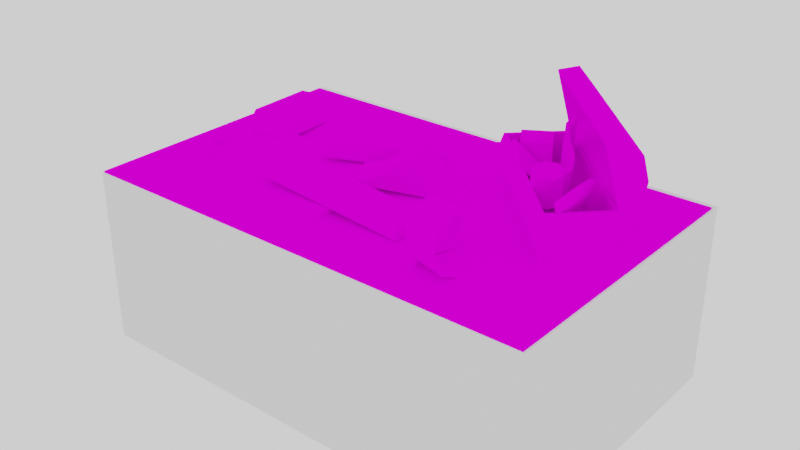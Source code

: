 # Source: crafting_workbench.blend  (saved by Blender 3.3.6; exported with 4.5.12 LTS)
import bpy
from mathutils import Matrix  # noqa: F401  (used for matrix-valued properties, if any)

bpy.ops.wm.read_factory_settings(use_empty=True)
scene = bpy.context.scene
scene.name = 'Scene'

# ---- collections
col_collection = bpy.data.collections.new('Collection'); scene.collection.children.link(col_collection)

# ---- images (referenced by path relative to the original .blend; pixels are not part of the script)
import os
ASSET_DIR = os.environ.get("B2B_ASSET_DIR", "")  # directory of the original .blend (textures are referenced by path, not embedded)
HERE = os.path.dirname(os.path.abspath(__file__))  # packed textures are extracted next to this script under _unpacked/

def load_image(name, relpath, width, height, colorspace="sRGB"):
    """Load a texture the original file referenced (path relative to the .blend, or extracted next to this script)."""
    p = next((c for c in (os.path.join(HERE, relpath), os.path.join(ASSET_DIR, relpath)) if relpath and os.path.exists(c)), "")
    if p:
        img = bpy.data.images.load(p, check_existing=True)
        img.name = name
    else:  # same state as the original file: an image datablock whose file is absent (Cycles renders it pink)
        img = bpy.data.images.new(name, width, height)
        img.source = "FILE"
        img.filepath = "//" + (relpath or name)
    img.colorspace_settings.name = colorspace
    return img
img_workbench_png = load_image('workbench.png', 'textures/workbench.png', 1024, 1024, 'sRGB')

# ---- materials (node trees are filled in below, after node groups)
mat_workbench = bpy.data.materials.new('workbench')

# ---- node groups
ng_auto_smooth = bpy.data.node_groups.new('Auto Smooth', 'GeometryNodeTree')
_s = ng_auto_smooth.interface.new_socket(name='Geometry', in_out='OUTPUT', socket_type='NodeSocketGeometry')
_s = ng_auto_smooth.interface.new_socket(name='Geometry', in_out='INPUT', socket_type='NodeSocketGeometry')
_s = ng_auto_smooth.interface.new_socket(name='Angle', in_out='INPUT', socket_type='NodeSocketFloat')
_s.subtype = 'ANGLE'
_s.min_value = 0.0
_s.max_value = 3.142
ng_auto_smooth.is_modifier = True
_N = ng_auto_smooth.nodes; _L = ng_auto_smooth.links
n0 = _N.new('NodeGroupOutput'); n0.name = 'Group Output'; n0.location = (480, -100)
n1 = _N.new('NodeGroupInput'); n1.name = 'Group Input'; n1.location = (-420, -300)
n2 = _N.new('NodeGroupInput'); n2.name = 'Group Input.001'; n2.location = (-60, -100)
n3 = _N.new('GeometryNodeSetShadeSmooth'); n3.name = 'Set Shade Smooth'; n3.location = (120, -100)
n3.domain = 'EDGE'
n4 = _N.new('GeometryNodeSetShadeSmooth'); n4.name = 'Set Shade Smooth.001'; n4.location = (300, -100)
n5 = _N.new('GeometryNodeInputMeshEdgeAngle'); n5.name = 'Edge Angle'; n5.location = (-420, -220)
n6 = _N.new('GeometryNodeInputEdgeSmooth'); n6.name = 'Is Edge Smooth'; n6.location = (-60, -160)
n7 = _N.new('GeometryNodeInputShadeSmooth'); n7.name = 'Is Face Smooth'; n7.location = (-240, -340)
n8 = _N.new('FunctionNodeBooleanMath'); n8.name = 'Boolean Math'; n8.location = (-60, -220)
n9 = _N.new('FunctionNodeCompare'); n9.name = 'Compare'; n9.location = (-240, -180)
n9.operation = 'LESS_EQUAL'
_L.new(n5.outputs[0], n9.inputs[0])
_L.new(n4.outputs[0], n0.inputs[0])
_L.new(n1.outputs[1], n9.inputs[1])
_L.new(n9.outputs[0], n8.inputs[0])
_L.new(n7.outputs[0], n8.inputs[1])
_L.new(n2.outputs[0], n3.inputs[0])
_L.new(n6.outputs[0], n3.inputs[1])
_L.new(n3.outputs[0], n4.inputs[0])
_L.new(n8.outputs[0], n3.inputs[2])
n0.is_active_output = True

# ---- material node trees
mat_workbench.use_nodes = True; mat_workbench.node_tree.nodes.clear()
_N = mat_workbench.node_tree.nodes; _L = mat_workbench.node_tree.links
n0 = _N.new('ShaderNodeOutputMaterial'); n0.name = 'Material Output'; n0.location = (300, 300)
n1 = _N.new('ShaderNodeBsdfPrincipled'); n1.name = 'Principled BSDF'; n1.location = (10, 300)
n1.distribution = 'GGX'
n1.subsurface_method = 'RANDOM_WALK_SKIN'
n1.inputs[3].default_value = 1.45
n1.inputs[13].default_value = 0.0
n1.inputs[27].default_value = (0.0, 0.0, 0.0, 1.0)
n1.inputs[28].default_value = 1.0
n2 = _N.new('ShaderNodeTexImage'); n2.name = 'Image Texture.004'; n2.location = (-364, 246)
n2.image = img_workbench_png
_L.new(n1.outputs[0], n0.inputs[0])
_L.new(n2.outputs[0], n1.inputs[0])
n0.is_active_output = True

# ---- world
world_world = bpy.data.worlds.new('World'); scene.world = world_world
world_world.use_nodes = True; world_world.node_tree.nodes.clear()
_N = world_world.node_tree.nodes; _L = world_world.node_tree.links
n0 = _N.new('ShaderNodeOutputWorld'); n0.name = 'World Output'; n0.location = (300, 300)
n1 = _N.new('ShaderNodeBackground'); n1.name = 'Background'; n1.location = (10, 300)
n1.inputs[0].default_value = (1.0, 1.0, 1.0, 1.0)
_L.new(n1.outputs[0], n0.inputs[0])
n0.is_active_output = True
world_world.color = (0.05088, 0.05088, 0.05088)
world_world.use_sun_shadow = False
world_world.sun_shadow_jitter_overblur = 0.0

# ---- meshes
me_plane = bpy.data.meshes.new('Plane')
me_plane.from_pydata([(0.4219, -0.4357, 1.021), (0.5898, -0.4843, 1.021), (0.4525, -0.37, 1.044), (0.6184, -0.419, 1.043), (0.4836, -0.3353, 1.103), (0.649, -0.3837, 1.101), (0.5113, -0.344, 1.175), (0.6768, -0.3909, 1.173), (0.5275, -0.3934, 1.233), (0.6934, -0.4389, 1.231), (0.5414, -0.4686, 1.254), (0.7074, -0.5139, 1.254), (0.5429, -0.5396, 1.231), (0.7085, -0.586, 1.232), (0.5452, -0.5837, 1.173), (0.7105, -0.631, 1.174), (0.5545, -0.586, 1.101), (0.7196, -0.634, 1.102), (0.5755, -0.548, 1.044), (0.7406, -0.5962, 1.044), (0.6006, -0.4814, 1.021), (0.7658, -0.5292, 1.021), (0.4229, -0.4294, 0.9921), (0.5904, -0.4777, 0.9921), (0.4562, -0.3538, 1.019), (0.6225, -0.4008, 1.02), (0.4903, -0.308, 1.092), (0.6559, -0.3554, 1.093), (0.5181, -0.3157, 1.182), (0.6834, -0.3637, 1.184), (0.5318, -0.3747, 1.256), (0.6969, -0.4232, 1.256), (0.5413, -0.4668, 1.284), (0.7063, -0.5155, 1.284), (0.5377, -0.5553, 1.256), (0.7027, -0.6038, 1.256), (0.5367, -0.6106, 1.184), (0.7018, -0.6586, 1.182), (0.5455, -0.6135, 1.093), (0.7107, -0.6608, 1.092), (0.5693, -0.5654, 1.02), (0.7348, -0.6121, 1.019), (0.5979, -0.4875, 0.9921), (0.7632, -0.5352, 0.9921), (0.6459, -0.3345, 1.022), (0.8111, -0.3821, 1.022), (0.6459, -0.3345, 0.9921), (0.8111, -0.3821, 0.9921), (0.3963, -0.5297, 1.022), (0.5653, -0.5784, 1.022), (0.3955, -0.5295, 0.9921), (0.5641, -0.5781, 0.9921), (-1.289, -0.8165, 0.9921), (-1.289, 0.7796, 0.9921), (1.289, -0.8165, 0.9921), (1.289, 0.7796, 0.9921), (-1.289, -0.8165, 0.8427), (-1.289, 0.7796, 0.8427), (1.289, 0.7796, 0.8427), (1.289, -0.8165, 0.8427), (-1.289, -0.8165, 0.3601), (-1.289, 0.7796, 0.3601), (1.289, -0.8165, 0.3601), (1.289, 0.7796, 0.3601), (-1.289, -0.8165, 0.2107), (-1.289, 0.7796, 0.2107), (1.289, 0.7796, 0.2107), (1.289, -0.8165, 0.2107), (-0.06277, 0.1086, 0.9921), (-1.159, 0.1086, 0.9921), (-0.06277, -0.6776, 0.9921), (-1.159, -0.6776, 0.9921), (-1.159, -0.6776, 1.024), (-1.159, 0.1086, 1.024), (-0.06277, -0.6776, 1.024), (-0.06277, 0.1086, 1.024), (1.052, -0.7168, 0.0), (1.052, -0.7168, 0.8427), (1.052, -0.5946, 0.0), (1.052, -0.5946, 0.8427), (1.174, -0.7168, 0.0), (1.174, -0.7168, 0.8427), (1.174, -0.5946, 0.0), (1.174, -0.5946, 0.8427), (0.06079, -0.7168, 0.0), (0.06079, -0.7168, 0.8427), (0.06079, -0.5946, 0.0), (0.06079, -0.5946, 0.8427), (5.96e-08, -0.5946, 0.0), (5.96e-08, -0.5946, 0.8427), (0.0, -0.7168, 0.0), (0.0, -0.7168, 0.8427), (1.052, -0.7168, 0.3601), (1.052, -0.5946, 0.3601), (1.174, -0.5946, 0.3601), (1.174, -0.7168, 0.3601), (0.06079, -0.5946, 0.3601), (0.06079, -0.7168, 0.3601), (0.0, -0.7168, 0.3601), (5.96e-08, -0.5946, 0.3601), (1.052, -0.5946, 0.2107), (1.174, -0.5946, 0.2107), (1.174, -0.7168, 0.2107), (1.052, -0.7168, 0.2107), (0.06079, -0.5946, 0.2107), (0.06079, -0.7168, 0.2107), (0.0, -0.7168, 0.2107), (5.96e-08, -0.5946, 0.2107), (-1.052, -0.7168, 0.0), (-1.052, -0.7168, 0.8427), (-1.052, -0.5946, 0.0), (-1.052, -0.5946, 0.8427), (-1.174, -0.7168, 0.0), (-1.174, -0.7168, 0.8427), (-1.174, -0.5946, 0.0), (-1.174, -0.5946, 0.8427), (-0.06079, -0.7168, 0.0), (-0.06079, -0.7168, 0.8427), (-0.06079, -0.5946, 0.0), (-0.06079, -0.5946, 0.8427), (-1.052, -0.7168, 0.3601), (-1.052, -0.5946, 0.3601), (-1.174, -0.5946, 0.3601), (-1.174, -0.7168, 0.3601), (-0.06079, -0.5946, 0.3601), (-0.06079, -0.7168, 0.3601), (-1.052, -0.5946, 0.2107), (-1.174, -0.5946, 0.2107), (-1.174, -0.7168, 0.2107), (-1.052, -0.7168, 0.2107), (-0.06079, -0.5946, 0.2107), (-0.06079, -0.7168, 0.2107), (1.052, 0.7168, 0.0), (1.052, 0.7168, 0.8427), (1.052, 0.5946, 0.0), (1.052, 0.5946, 0.8427), (1.174, 0.7168, 0.0), (1.174, 0.7168, 0.8427), (1.174, 0.5946, 0.0), (1.174, 0.5946, 0.8427), (0.06079, 0.7168, 0.0), (0.06079, 0.7168, 0.8427), (0.06079, 0.5946, 0.0), (0.06079, 0.5946, 0.8427), (0.0, 0.5946, 0.0), (0.0, 0.5946, 0.8427), (0.0, 0.7168, 0.0), (0.0, 0.7168, 0.8427), (1.052, 0.7168, 0.3601), (1.052, 0.5946, 0.3601), (1.174, 0.5946, 0.3601), (1.174, 0.7168, 0.3601), (0.06079, 0.5946, 0.3601), (0.06079, 0.7168, 0.3601), (0.0, 0.7168, 0.3601), (0.0, 0.5946, 0.3601), (1.052, 0.5946, 0.2107), (1.174, 0.5946, 0.2107), (1.174, 0.7168, 0.2107), (1.052, 0.7168, 0.2107), (0.06079, 0.5946, 0.2107), (0.06079, 0.7168, 0.2107), (0.0, 0.7168, 0.2107), (0.0, 0.5946, 0.2107), (-1.052, 0.7168, 0.0), (-1.052, 0.7168, 0.8427), (-1.052, 0.5946, 0.0), (-1.052, 0.5946, 0.8427), (-1.174, 0.7168, 0.0), (-1.174, 0.7168, 0.8427), (-1.174, 0.5946, 0.0), (-1.174, 0.5946, 0.8427), (-0.06079, 0.7168, 0.0), (-0.06079, 0.7168, 0.8427), (-0.06079, 0.5946, 0.0), (-0.06079, 0.5946, 0.8427), (-1.052, 0.7168, 0.3601), (-1.052, 0.5946, 0.3601), (-1.174, 0.5946, 0.3601), (-1.174, 0.7168, 0.3601), (-0.06079, 0.5946, 0.3601), (-0.06079, 0.7168, 0.3601), (-1.052, 0.5946, 0.2107), (-1.174, 0.5946, 0.2107), (-1.174, 0.7168, 0.2107), (-1.052, 0.7168, 0.2107), (-0.06079, 0.5946, 0.2107), (-0.06079, 0.7168, 0.2107), (-1.112, 0.4444, 0.9921), (-0.8885, 0.4821, 0.9892), (-1.032, -0.02629, 1.027), (-0.8085, 0.01145, 1.025), (-0.9023, 0.4809, 1.101), (-0.9009, 0.4707, 1.117), (-0.8908, 0.4724, 1.102), (-1.095, 0.4482, 1.103), (-1.103, 0.4364, 1.104), (-1.093, 0.4382, 1.119), (-0.8167, 0.03612, 1.134), (-0.8271, 0.03662, 1.15), (-0.8247, 0.02429, 1.135), (-1.018, -0.008372, 1.138), (-1.019, 0.004135, 1.152), (-1.029, 0.0001618, 1.137), (-0.5486, 0.09787, 1.06), (-0.5486, 0.08535, 1.049), (-0.553, 0.08027, 1.061), (-0.01835, 0.4513, 0.9982), (-0.0004933, 0.4485, 0.9965), (-0.008673, 0.4452, 0.986), (-0.4338, -0.0734, 1.065), (-0.4518, -0.07073, 1.065), (-0.4451, -0.06912, 1.054), (0.1007, 0.2975, 1.001), (0.0964, 0.28, 1.003), (0.09482, 0.2908, 0.9905), (-0.5082, 0.1106, 1.138), (-0.5118, 0.09319, 1.14), (-0.4962, 0.1018, 1.149), (-0.03258, 0.4276, 1.082), (-0.02713, 0.4144, 1.095), (-0.01498, 0.4244, 1.082), (-0.4088, -0.03772, 1.142), (-0.4127, -0.02282, 1.153), (-0.4263, -0.0344, 1.144), (0.07051, 0.2968, 1.086), (0.05637, 0.2898, 1.098), (0.06676, 0.2793, 1.086), (-0.9564, -0.2718, 1.024), (-0.9564, -0.2718, 1.066), (-0.928, -0.2873, 1.024), (-0.928, -0.2873, 1.066), (-0.9278, -0.3113, 1.024), (-0.9278, -0.3113, 1.066), (-0.9475, -0.3352, 1.024), (-0.9475, -0.3352, 1.066), (-0.977, -0.3446, 1.024), (-0.977, -0.3446, 1.066), (-1.005, -0.3333, 1.024), (-1.005, -0.3333, 1.066), (-1.021, -0.3112, 1.024), (-1.021, -0.3112, 1.066), (-1.031, -0.2823, 1.024), (-1.031, -0.2823, 1.066), (-1.025, -0.2584, 1.024), (-1.025, -0.2584, 1.066), (-0.9427, -0.2391, 1.024), (-0.9427, -0.2391, 1.066), (-0.8956, -0.2683, 1.024), (-0.8956, -0.2683, 1.066), (-0.8932, -0.326, 1.024), (-0.8932, -0.326, 1.066), (-0.9264, -0.3663, 1.024), (-0.9264, -0.3663, 1.066), (-0.9761, -0.3822, 1.024), (-0.9761, -0.3822, 1.066), (-1.024, -0.3654, 1.024), (-1.024, -0.3654, 1.066), (-1.055, -0.3277, 1.024), (-1.055, -0.3277, 1.066), (-1.068, -0.2779, 1.024), (-1.068, -0.2779, 1.066), (-1.058, -0.2401, 1.024), (-1.058, -0.2401, 1.066), (-0.843, -0.6266, 1.066), (-0.843, -0.6266, 1.024), (-0.8927, -0.6426, 1.024), (-0.8927, -0.6426, 1.066), (-0.8444, -0.6365, 1.066), (-0.8444, -0.6365, 1.024), (-0.8859, -0.6498, 1.024), (-0.8859, -0.6498, 1.066), (-0.995, -0.1964, 1.066), (-0.995, -0.1964, 1.024), (-0.9809, -0.2312, 1.024), (-0.9809, -0.2312, 1.066), (-1.012, -0.2437, 1.066), (-1.028, -0.2111, 1.066), (-1.012, -0.2437, 1.024), (-1.028, -0.2111, 1.024), (-0.9609, -0.4001, 1.024), (-0.9609, -0.4001, 1.066), (-0.9285, -0.3897, 1.024), (-0.9285, -0.3897, 1.066), (-0.8626, -0.6489, 1.024), (-0.8626, -0.6489, 1.066), (-1.115, 0.2929, 0.4904), (-0.5512, 0.6216, 0.4904), (-1.031, 0.15, 0.4904), (-0.4679, 0.4788, 0.4904), (-1.173, 0.31, 0.3601), (-0.5375, 0.6807, 0.3601), (-0.4097, 0.4617, 0.3601), (-1.045, 0.09098, 0.3601), (0.07093, -0.7525, 0.7092), (0.07093, -0.7525, 0.7763), (0.07093, 0.2475, 0.7092), (0.07093, 0.2475, 0.7763), (1.042, -0.7525, 0.7092), (1.042, -0.7525, 0.7763), (1.042, 0.2475, 0.7092), (1.042, 0.2475, 0.7763), (0.4033, -0.7659, 0.6935), (0.4033, -0.7659, 0.7919), (0.4033, -0.7391, 0.6935), (0.4033, -0.7391, 0.7919), (0.7098, -0.7659, 0.6935), (0.7098, -0.7659, 0.7919), (0.7098, -0.7391, 0.6935), (0.7098, -0.7391, 0.7919), (0.4033, -0.7793, 0.7427), (0.7098, -0.7793, 0.7427), (1.042, -0.7168, 0.7216), (1.042, -0.7168, 0.7638), (1.042, 0.3697, 0.7216), (1.042, 0.3697, 0.7638), (1.052, 0.3697, 0.7638), (1.052, 0.3697, 0.7216), (1.052, -0.7168, 0.7216), (1.052, -0.7168, 0.7638), (0.06136, -0.7168, 0.7216), (0.06136, -0.7168, 0.7638), (0.06136, 0.3697, 0.7216), (0.06136, 0.3697, 0.7638), (0.07093, 0.3697, 0.7638), (0.07093, 0.3697, 0.7216), (0.07093, -0.7168, 0.7216), (0.07093, -0.7168, 0.7638), (-0.7799, -0.7525, 0.5257), (-0.7321, -0.7033, 0.7948), (-0.7799, 0.2475, 0.5257), (-0.7321, 0.1983, 0.7948), (-0.07014, -0.7525, 0.5257), (-0.1179, -0.7033, 0.7948), (-0.07014, 0.2475, 0.5257), (-0.1179, 0.1983, 0.7948), (-0.537, -0.7659, 0.712), (-0.537, -0.7659, 0.8104), (-0.537, -0.7391, 0.712), (-0.537, -0.7391, 0.8104), (-0.313, -0.7659, 0.712), (-0.313, -0.7659, 0.8104), (-0.313, -0.7391, 0.712), (-0.313, -0.7391, 0.8104), (-0.537, -0.7793, 0.7612), (-0.313, -0.7793, 0.7612), (-0.7799, -0.7525, 0.7948), (-0.7799, 0.2475, 0.7948), (-0.07014, 0.2475, 0.7948), (-0.07014, -0.7525, 0.7948), (-0.7321, -0.7033, 0.5716), (-0.7321, 0.1983, 0.5716), (-0.1179, 0.1983, 0.5716), (-0.1179, -0.7033, 0.5716), (-0.7799, 0.2475, 0.8427), (-0.7799, -0.6773, 0.5257), (-0.7799, -0.6773, 0.8427), (-0.7799, 0.2102, 0.8427), (-0.7799, 0.2102, 0.5257), (-0.7799, -0.7239, 0.5257), (-0.7799, -0.7239, 0.8427), (-0.7452, 0.2475, 0.5257), (-0.7452, 0.2475, 0.8427), (-0.1021, 0.2475, 0.8427), (-0.1021, 0.2475, 0.5257), (-0.1407, 0.2475, 0.5257), (-0.1407, 0.2475, 0.8427), (-0.7452, 0.2102, 0.5257), (-0.1021, 0.2102, 0.5257), (-0.1407, 0.2102, 0.5257), (-0.7452, -0.6773, 0.5257), (-0.7452, -0.7239, 0.5257), (-0.7915, 0.2595, 0.5149), (-0.7915, 0.2595, 0.8427), (-0.7915, -0.6773, 0.5149), (-0.7915, -0.6773, 0.8427), (-0.7915, 0.2102, 0.8427), (-0.7915, 0.2102, 0.5149), (-0.7915, -0.7239, 0.5149), (-0.7915, -0.7239, 0.8427), (-0.7452, 0.2595, 0.5149), (-0.7452, 0.2595, 0.8427), (-0.1021, 0.2595, 0.8427), (-0.1021, 0.2595, 0.5149), (-0.1407, 0.2595, 0.5149), (-0.1407, 0.2595, 0.8427), (-0.7452, 0.2102, 0.5149), (-0.1021, 0.2102, 0.5149), (-0.1407, 0.2102, 0.5149), (-0.7452, -0.6773, 0.5149), (-0.7452, -0.7239, 0.5149), (-0.1024, 0.2475, 0.7948), (-0.141, 0.2475, 0.7948), (-0.7799, 0.2475, 0.7948), (-0.7799, 0.2102, 0.7948), (-0.7452, 0.2475, 0.7948), (-0.7799, -0.6773, 0.7948), (-0.7799, -0.7239, 0.7948), (0.04572, 0.3697, 0.3601), (0.04572, 0.3697, 0.8427), (1.067, 0.3697, 0.8427), (1.067, 0.3697, 0.3601), (0.04572, 0.4079, 0.3601), (0.04572, 0.4079, 0.8427), (1.067, 0.4079, 0.8427), (1.067, 0.4079, 0.3601), (0.9983, 0.4079, 0.7976), (0.9983, 0.4079, 0.4052), (0.9983, 0.3697, 0.4052), (0.9983, 0.3697, 0.7976), (0.1149, 0.4079, 0.4052), (0.1149, 0.4079, 0.7976), (0.1149, 0.3697, 0.7976), (0.1149, 0.3697, 0.4052), (-0.5214, -0.2304, 1.059), (-0.5164, -0.2304, 1.128), (0.3618, -0.2532, 0.9948), (0.3668, -0.2532, 1.063), (-0.5266, -0.436, 1.059), (-0.5217, -0.436, 1.128), (0.3565, -0.4588, 0.9952), (0.3615, -0.4588, 1.064), (-0.1477, -0.1849, 1.035), (-0.1459, -0.1842, 1.056), (-0.244, 0.01463, 1.036), (-0.2422, 0.01532, 1.058), (0.3563, 0.05883, 0.9845), (0.3581, 0.05952, 1.006), (0.26, 0.2583, 0.9861), (0.2618, 0.259, 1.008), (0.04325, 0.1518, 1.221), (0.008249, 0.1349, 1.225), (0.1046, -0.06462, 1.223), (0.1396, -0.04769, 1.22), (0.08382, 0.172, 1.148), (0.1982, 0.2282, 1.03), (0.1339, 0.1967, 1.082), (0.1801, -0.02753, 1.147), (0.2946, 0.02865, 1.029), (0.2303, -0.002802, 1.08), (0.05257, -0.08921, 1.16), (-0.07956, -0.1523, 1.066), (-0.00777, -0.1179, 1.104), (-0.04375, 0.1103, 1.161), (-0.1759, 0.04725, 1.068), (-0.1041, 0.08161, 1.106), (0.94, -0.0117, 1.143), (0.961, -0.003711, 1.171), (1.059, -0.01791, 1.356), (1.053, -0.1106, 1.349), (1.016, -0.2154, 1.304), (0.8652, 0.05569, 1.048), (0.9231, 0.122, 1.129), (0.9713, 0.1402, 1.207), (0.9189, -0.03306, 1.127), (0.9722, -0.1286, 1.217), (0.9906, -0.1025, 1.229), (0.9966, -0.06743, 1.231), (1.039, -0.04124, 1.289), (1.028, -0.1058, 1.282), (0.9945, -0.1721, 1.26), (0.8923, 0.01108, 1.087), (0.9398, 0.05269, 1.132), (0.9772, 0.0702, 1.184), (0.9793, -0.01795, 1.196), (0.9904, -0.03773, 1.215), (1.044, 0.0621, 1.33), (1.013, 0.1173, 1.278), (1.004, 0.04514, 1.231), (1.023, 0.01074, 1.264), (0.9559, -0.01688, 1.128), (0.9774, -0.008533, 1.156), (1.077, -0.02212, 1.343), (1.07, -0.1159, 1.335), (1.033, -0.2211, 1.29), (0.881, 0.05178, 1.033), (0.9391, 0.1189, 1.114), (0.9881, 0.1375, 1.192), (0.9345, -0.03841, 1.111), (0.9882, -0.1347, 1.202), (1.007, -0.1081, 1.214), (1.013, -0.07225, 1.216), (1.054, -0.04468, 1.278), (1.045, -0.1114, 1.267), (1.011, -0.1781, 1.246), (0.9081, 0.00656, 1.072), (0.9564, 0.04833, 1.116), (0.9914, 0.06777, 1.172), (0.9959, -0.02254, 1.181), (1.007, -0.04229, 1.2), (1.061, 0.05878, 1.317), (1.03, 0.1144, 1.264), (1.019, 0.04237, 1.219), (1.038, 0.007763, 1.252), (0.3089, 0.437, 0.9921), (0.3346, 0.4339, 1.227), (0.5452, 0.6733, 0.9921), (0.5484, 0.6476, 1.227), (0.9598, -0.2139, 0.9921), (0.9567, -0.1882, 1.227), (1.196, 0.02243, 0.9921), (1.17, 0.02558, 1.227), (0.2938, 0.4219, 1.169), (0.5603, 0.6884, 1.169), (1.211, 0.03752, 1.169), (0.9447, -0.229, 1.169), (0.5603, 0.6884, 1.113), (1.211, 0.03752, 1.113), (0.9447, -0.229, 1.113), (0.2938, 0.4219, 1.113), (0.2631, 0.4248, 1.113), (0.2631, 0.4248, 1.169), (0.9476, -0.2597, 1.169), (1.241, 0.03348, 1.169), (0.5563, 0.718, 1.169), (0.5563, 0.718, 1.113), (1.241, 0.03348, 1.113), (0.9476, -0.2597, 1.113), (0.3089, 0.437, 1.227), (0.5452, 0.6733, 1.227), (1.196, 0.02243, 1.227), (0.9598, -0.2139, 1.227), (0.3531, 0.4524, 1.014), (0.5299, 0.6291, 1.014), (1.152, 0.007082, 1.014), (0.9752, -0.1697, 1.014), (0.5078, 0.6015, 1.527), (0.5581, 0.6519, 1.25), (1.124, -0.01504, 1.527), (1.175, 0.03532, 1.25), (0.5616, 0.6897, 1.565), (0.6161, 0.7442, 1.266), (1.213, 0.03883, 1.565), (1.267, 0.09326, 1.266), (0.5452, 0.6733, 1.227), (0.4863, 0.6144, 1.55), (1.196, 0.02243, 1.227), (1.137, -0.03649, 1.55), (0.6142, 0.708, 1.312), (0.5778, 0.6715, 1.508), (1.231, 0.0914, 1.312), (1.194, 0.05498, 1.508), (0.6477, 0.5941, 1.227), (1.117, 0.1249, 1.227), (0.6419, 0.5883, 1.212), (1.111, 0.1191, 1.212), (0.6302, 0.5767, 1.212), (1.099, 0.1074, 1.212), (0.6244, 0.5709, 1.227), (1.094, 0.1016, 1.227), (0.6302, 0.5767, 1.241), (1.099, 0.1074, 1.241), (0.6419, 0.5883, 1.241), (1.111, 0.1191, 1.241), (0.6272, 0.7553, 1.364), (1.278, 0.1044, 1.364), (1.256, 0.08228, 1.486), (0.6051, 0.7332, 1.486), (0.4684, 0.3419, 1.094), (0.4684, 0.3419, 1.252), (0.3844, 0.4762, 1.094), (0.3844, 0.4762, 1.252), (0.6026, 0.4259, 1.094), (0.6026, 0.4259, 1.252), (0.5186, 0.5601, 1.094), (0.5186, 0.5601, 1.252), (0.8083, 0.157, 1.055), (0.8106, 0.2487, 1.085), (0.7817, 0.3122, 1.113), (0.7367, 0.3595, 1.141), (0.6912, 0.4025, 1.167), (0.6604, 0.4533, 1.192), (0.6597, 0.5238, 1.215), (0.8579, 0.09324, 1.247), (0.8602, 0.1849, 1.277), (0.8312, 0.2484, 1.305), (0.7863, 0.2957, 1.333), (0.7407, 0.3388, 1.359), (0.7099, 0.3895, 1.383), (0.7092, 0.46, 1.407), (0.7841, 0.1593, 1.062), (0.7887, 0.2424, 1.088), (0.7603, 0.3045, 1.116), (0.7158, 0.3513, 1.143), (0.6699, 0.3947, 1.17), (0.6363, 0.4544, 1.198), (0.6355, 0.5258, 1.222), (0.8337, 0.09551, 1.254), (0.8383, 0.1786, 1.28), (0.8098, 0.2407, 1.308), (0.7653, 0.2875, 1.335), (0.7195, 0.3309, 1.361), (0.6859, 0.3907, 1.39), (0.6851, 0.462, 1.414), (0.63, 0.07648, 1.271), (0.6429, 0.08853, 1.29), (0.4414, 0.3022, 1.256), (0.4544, 0.3142, 1.275), (0.8004, 0.2053, 1.069), (0.8133, 0.2174, 1.087), (0.6119, 0.431, 1.054), (0.6248, 0.443, 1.072), (0.7914, 0.1581, 1.153), (0.8124, 0.1371, 1.307), (0.8465, 0.1357, 1.142), (0.8675, 0.1147, 1.297), (0.8689, 0.08066, 1.132), (0.8899, 0.05966, 1.286), (0.8455, 0.02518, 1.127), (0.8665, 0.004181, 1.282), (0.79, 0.001782, 1.132), (0.811, -0.01921, 1.286), (0.7349, 0.02418, 1.142), (0.7559, 0.003184, 1.297), (0.7125, 0.07925, 1.153), (0.7335, 0.05825, 1.307), (0.7359, 0.1347, 1.157), (0.7569, 0.1137, 1.312), (0.07093, -0.7525, 0.556), (0.07093, -0.7525, 0.6232), (0.07093, 0.2475, 0.556), (0.07093, 0.2475, 0.6232), (1.042, -0.7525, 0.556), (1.042, -0.7525, 0.6232), (1.042, 0.2475, 0.556), (1.042, 0.2475, 0.6232), (0.4033, -0.7659, 0.5404), (0.4033, -0.7659, 0.6388), (0.4033, -0.7391, 0.5404), (0.4033, -0.7391, 0.6388), (0.7098, -0.7659, 0.5404), (0.7098, -0.7659, 0.6388), (0.7098, -0.7391, 0.5404), (0.7098, -0.7391, 0.6388), (0.4033, -0.7793, 0.5896), (0.7098, -0.7793, 0.5896), (1.042, -0.7168, 0.5685), (1.042, -0.7168, 0.6107), (1.042, 0.3697, 0.5685), (1.042, 0.3697, 0.6107), (1.052, 0.3697, 0.6107), (1.052, 0.3697, 0.5685), (1.052, -0.7168, 0.5685), (1.052, -0.7168, 0.6107), (0.06136, -0.7168, 0.5685), (0.06136, -0.7168, 0.6107), (0.06136, 0.3697, 0.5685), (0.06136, 0.3697, 0.6107), (0.07093, 0.3697, 0.6107), (0.07093, 0.3697, 0.5685), (0.07093, -0.7168, 0.5685), (0.07093, -0.7168, 0.6107), (0.07093, -0.7525, 0.4029), (0.07093, -0.7525, 0.4701), (0.07093, 0.2475, 0.4029), (0.07093, 0.2475, 0.4701), (1.042, -0.7525, 0.4029), (1.042, -0.7525, 0.4701), (1.042, 0.2475, 0.4029), (1.042, 0.2475, 0.4701), (0.4033, -0.7659, 0.3873), (0.4033, -0.7659, 0.4857), (0.4033, -0.7391, 0.3873), (0.4033, -0.7391, 0.4857), (0.7098, -0.7659, 0.3873), (0.7098, -0.7659, 0.4857), (0.7098, -0.7391, 0.3873), (0.7098, -0.7391, 0.4857), (0.4033, -0.7793, 0.4365), (0.7098, -0.7793, 0.4365), (1.042, -0.7168, 0.4154), (1.042, -0.7168, 0.4576), (1.042, 0.3697, 0.4154), (1.042, 0.3697, 0.4576), (1.052, 0.3697, 0.4576), (1.052, 0.3697, 0.4154), (1.052, -0.7168, 0.4154), (1.052, -0.7168, 0.4576), (0.06136, -0.7168, 0.4154), (0.06136, -0.7168, 0.4576), (0.06136, 0.3697, 0.4154), (0.06136, 0.3697, 0.4576), (0.07093, 0.3697, 0.4576), (0.07093, 0.3697, 0.4154), (0.07093, -0.7168, 0.4154), (0.07093, -0.7168, 0.4576)], [], [(0, 1, 3, 2), (2, 3, 5, 4), (4, 5, 7, 6), (6, 7, 9, 8), (8, 9, 11, 10), (10, 11, 13, 12), (12, 13, 15, 14), (14, 15, 17, 16), (16, 17, 19, 18), (18, 19, 21, 20), (22, 24, 25, 23), (24, 26, 27, 25), (26, 28, 29, 27), (28, 30, 31, 29), (30, 32, 33, 31), (32, 34, 35, 33), (34, 36, 37, 35), (36, 38, 39, 37), (38, 40, 41, 39), (40, 42, 43, 41), (0, 22, 50, 48), (0, 2, 24, 22), (3, 1, 23, 25), (2, 4, 26, 24), (5, 3, 25, 27), (4, 6, 28, 26), (7, 5, 27, 29), (6, 8, 30, 28), (9, 7, 29, 31), (8, 10, 32, 30), (11, 9, 31, 33), (10, 12, 34, 32), (13, 11, 33, 35), (12, 14, 36, 34), (15, 13, 35, 37), (14, 16, 38, 36), (17, 15, 37, 39), (16, 18, 40, 38), (19, 17, 39, 41), (18, 20, 42, 40), (21, 19, 41, 43), (42, 20, 44, 46), (44, 45, 47, 46), (20, 21, 45, 44), (43, 42, 46, 47), (21, 43, 47, 45), (49, 48, 50, 51), (23, 1, 49, 51), (1, 0, 48, 49), (22, 23, 51, 50), (57, 53, 55, 58), (64, 60, 61, 65), (65, 61, 63, 66), (66, 63, 62, 67), (67, 62, 60, 64), (63, 61, 60, 62), (66, 67, 64, 65), (54, 70, 52), (59, 54, 52, 56), (70, 71, 52), (53, 69, 68), (55, 53, 68), (56, 52, 53, 57), (55, 68, 70, 54), (58, 59, 56, 57), (69, 53, 52, 71), (58, 55, 54, 59), (71, 72, 73, 69), (69, 73, 75, 68), (68, 75, 74, 70), (70, 74, 72, 71), (75, 73, 72, 74), (92, 77, 79, 93), (93, 79, 83, 94), (94, 83, 81, 95), (95, 81, 77, 92), (78, 82, 80, 76), (99, 89, 87, 96), (96, 87, 85, 97), (88, 86, 84, 90), (97, 85, 91, 98), (76, 103, 100, 78), (78, 100, 101, 82), (82, 101, 102, 80), (80, 102, 103, 76), (88, 107, 104, 86), (86, 104, 105, 84), (84, 105, 106, 90), (120, 121, 111, 109), (121, 122, 115, 111), (122, 123, 113, 115), (123, 120, 109, 113), (110, 108, 112, 114), (99, 124, 119, 89), (124, 125, 117, 119), (88, 90, 116, 118), (125, 98, 91, 117), (108, 110, 126, 129), (110, 114, 127, 126), (114, 112, 128, 127), (112, 108, 129, 128), (88, 118, 130, 107), (118, 116, 131, 130), (116, 90, 106, 131), (148, 149, 135, 133), (149, 150, 139, 135), (150, 151, 137, 139), (151, 148, 133, 137), (134, 132, 136, 138), (155, 152, 143, 145), (152, 153, 141, 143), (144, 146, 140, 142), (153, 154, 147, 141), (132, 134, 156, 159), (134, 138, 157, 156), (138, 136, 158, 157), (136, 132, 159, 158), (144, 142, 160, 163), (142, 140, 161, 160), (140, 146, 162, 161), (176, 165, 167, 177), (177, 167, 171, 178), (178, 171, 169, 179), (179, 169, 165, 176), (166, 170, 168, 164), (155, 145, 175, 180), (180, 175, 173, 181), (144, 174, 172, 146), (181, 173, 147, 154), (164, 185, 182, 166), (166, 182, 183, 170), (170, 183, 184, 168), (168, 184, 185, 164), (144, 163, 186, 174), (174, 186, 187, 172), (172, 187, 162, 146), (190, 203, 196, 188), (189, 194, 198, 191), (191, 200, 201, 190), (193, 197, 202, 199), (190, 188, 189, 191), (192, 193, 194), (195, 196, 197), (198, 199, 200), (201, 202, 203), (192, 195, 197, 193), (198, 194, 193, 199), (201, 200, 199, 202), (196, 203, 202, 197), (188, 196, 195), (203, 190, 201), (191, 198, 200), (194, 189, 192), (188, 195, 192, 189), (208, 221, 225, 213), (211, 224, 217, 206), (214, 227, 222, 210), (226, 220, 218, 223), (204, 216, 219, 207), (204, 205, 206), (207, 208, 209), (210, 211, 212), (213, 214, 215), (216, 217, 218), (219, 220, 221), (222, 223, 224), (225, 226, 227), (209, 205, 204, 207), (215, 209, 208, 213), (212, 215, 214, 210), (205, 212, 211, 206), (218, 220, 219, 216), (220, 226, 225, 221), (226, 223, 222, 227), (223, 218, 217, 224), (210, 222, 224, 211), (216, 204, 206, 217), (221, 208, 207, 219), (227, 214, 213, 225), (209, 215, 212, 205), (246, 247, 249, 248), (248, 249, 251, 250), (250, 251, 253, 252), (281, 280, 266, 267), (254, 255, 257, 256), (256, 257, 259, 258), (258, 259, 261, 260), (245, 243, 242, 244), (260, 261, 263, 262), (229, 231, 249, 247), (231, 233, 251, 249), (233, 235, 253, 251), (235, 237, 255, 253), (237, 239, 257, 255), (239, 241, 259, 257), (241, 243, 261, 259), (243, 245, 263, 261), (243, 241, 240, 242), (241, 239, 238, 240), (239, 237, 236, 238), (237, 235, 234, 236), (235, 233, 232, 234), (233, 231, 230, 232), (231, 229, 228, 230), (277, 276, 275, 272), (228, 229, 247, 246), (267, 266, 270, 271), (282, 283, 264, 265), (284, 285, 271, 270), (265, 264, 268, 269), (272, 275, 274, 273), (276, 278, 274, 275), (279, 277, 272, 273), (262, 263, 277, 279), (245, 244, 278, 276), (263, 245, 276, 277), (255, 281, 283, 253), (252, 253, 283, 282), (255, 254, 280, 281), (269, 268, 285, 284), (281, 267, 271, 285, 268, 264, 283), (290, 286, 287, 291), (291, 287, 289, 292), (292, 289, 288, 293), (293, 288, 286, 290), (289, 287, 286, 288), (294, 295, 297, 296), (296, 297, 301, 300), (300, 301, 299, 298), (298, 299, 295, 294), (296, 300, 298, 294), (301, 297, 295, 299), (302, 310, 303, 305, 304), (304, 305, 309, 308), (311, 307, 303, 310), (304, 308, 306, 302), (309, 305, 303, 307), (306, 311, 310, 302), (314, 312, 313, 315), (317, 316, 319, 318), (315, 313, 319, 316), (314, 315, 316, 317), (313, 312, 318, 319), (312, 314, 317, 318), (322, 320, 321, 323), (325, 324, 327, 326), (323, 321, 327, 324), (322, 323, 324, 325), (321, 320, 326, 327), (320, 322, 325, 326), (308, 309, 307, 311, 306), (328, 346, 347, 330), (330, 347, 348, 334), (334, 348, 349, 332), (332, 349, 346, 328), (330, 334, 332, 328), (333, 335, 352, 353), (336, 344, 337, 339, 338), (338, 339, 343, 342), (345, 341, 337, 344), (338, 342, 340, 336), (343, 339, 337, 341), (340, 345, 344, 336), (329, 331, 347, 346), (331, 335, 348, 347), (335, 333, 349, 348), (333, 329, 346, 349), (352, 351, 350, 353), (331, 329, 350, 351), (329, 333, 353, 350), (335, 331, 351, 352), (342, 343, 341, 345, 340), (394, 393, 354, 357), (397, 396, 356, 360), (393, 395, 362, 354), (392, 391, 363, 366), (384, 385, 382, 383), (363, 391, 382), (365, 392, 385, 384), (380, 386, 377, 372), (383, 387, 388, 384), (374, 389, 390, 378), (372, 373, 381, 380), (358, 394, 376, 377), (396, 355, 374, 375), (394, 357, 376), (397, 360, 379), (362, 395, 381), (395, 361, 380, 381), (391, 364, 383, 382), (392, 366, 385), (367, 358, 377, 386), (361, 367, 386, 380), (368, 369, 388, 387), (364, 368, 387, 383), (369, 365, 384, 388), (370, 371, 390, 389), (355, 370, 389, 374), (371, 359, 378, 390), (377, 376, 373, 372), (359, 397, 379, 378), (356, 396, 375), (378, 379, 375, 374), (411, 403, 404, 406), (412, 411, 406, 409), (399, 412, 409, 400), (410, 413, 408, 407), (402, 410, 407, 405), (401, 405, 404, 400), (409, 406, 407, 408), (406, 404, 405, 407), (400, 409, 408, 401), (413, 410, 411, 412), (399, 403, 402, 398), (412, 399, 398, 413), (403, 411, 410, 402), (413, 398, 401, 408), (414, 415, 417, 416), (416, 417, 421, 420), (420, 421, 419, 418), (418, 419, 415, 414), (416, 420, 418, 414), (421, 417, 415, 419), (422, 423, 425, 424), (428, 429, 427, 426), (431, 443, 440, 432), (422, 426, 427, 438, 439, 437, 433, 432, 440, 442, 441, 423), (422, 424, 428, 426), (428, 424, 425, 444, 445, 443, 431, 430, 434, 436, 435, 429), (431, 432, 433, 430), (434, 430, 433, 437), (434, 437, 439, 436), (436, 439, 438, 435), (441, 444, 425, 423), (444, 441, 442, 445), (445, 442, 440, 443), (429, 435, 438, 427), (453, 452, 462, 463), (463, 447, 464, 468), (466, 469, 458, 448), (458, 457, 456, 459), (459, 456, 455, 460), (461, 454, 446, 462), (451, 461, 462, 452), (449, 459, 460, 450), (448, 458, 459, 449), (453, 463, 468, 467), (469, 468, 464, 465), (466, 467, 468, 469), (469, 465, 457, 458), (462, 446, 447, 463), (477, 487, 486, 476), (487, 492, 488, 471), (490, 472, 482, 493), (482, 483, 480, 481), (483, 484, 479, 480), (485, 486, 470, 478), (475, 476, 486, 485), (473, 474, 484, 483), (472, 473, 483, 482), (477, 491, 492, 487), (493, 489, 488, 492), (490, 493, 492, 491), (493, 482, 481, 489), (486, 487, 471, 470), (465, 464, 488, 489), (464, 447, 471, 488), (456, 457, 481, 480), (466, 448, 472, 490), (467, 466, 490, 491), (455, 456, 480, 479), (452, 453, 477, 476), (453, 467, 491, 477), (450, 460, 484, 474), (446, 454, 478, 470), (447, 446, 470, 471), (454, 461, 485, 478), (448, 449, 473, 472), (449, 450, 474, 473), (460, 455, 479, 484), (457, 465, 489, 481), (451, 452, 476, 475), (461, 451, 475, 485), (502, 518, 519, 503), (503, 519, 520, 504), (504, 520, 521, 505), (505, 521, 518, 502), (496, 500, 498, 494), (495, 499, 525, 522), (509, 508, 517, 510), (503, 504, 513, 514), (506, 509, 510, 515), (508, 507, 516, 517), (494, 509, 506, 496), (496, 506, 507, 500), (500, 507, 508, 498), (498, 508, 509, 494), (517, 512, 511, 510), (516, 513, 512, 517), (515, 514, 513, 516), (510, 511, 514, 515), (505, 502, 511, 512), (507, 506, 515, 516), (502, 503, 514, 511), (504, 505, 512, 513), (495, 497, 519, 518), (497, 501, 520, 519), (501, 499, 521, 520), (499, 495, 518, 521), (524, 523, 522, 525), (501, 497, 523, 524), (499, 501, 524, 525), (497, 495, 522, 523), (536, 533, 555, 556, 532, 537), (535, 530, 557, 554, 531, 534), (528, 526, 539, 541), (534, 531, 533, 536), (554, 555, 533, 531), (556, 557, 530, 532), (537, 532, 530, 535), (527, 526, 535, 534), (529, 527, 534, 536), (528, 529, 536, 537), (526, 528, 537, 535), (538, 540, 541, 539), (527, 529, 540, 538), (529, 528, 541, 540), (526, 527, 538, 539), (542, 543, 545, 544), (544, 545, 547, 546), (546, 547, 549, 548), (548, 549, 551, 550), (545, 543, 553, 551, 549, 547), (550, 551, 553, 552), (552, 553, 543, 542), (542, 544, 546, 548, 550, 552), (554, 557, 556, 555), (558, 559, 561, 560), (560, 561, 565, 564), (564, 565, 563, 562), (562, 563, 559, 558), (560, 564, 562, 558), (565, 561, 559, 563), (570, 571, 578, 577), (568, 569, 576, 575), (566, 567, 574, 573), (571, 572, 579, 578), (569, 570, 577, 576), (567, 568, 575, 574), (584, 591, 592, 585), (582, 589, 590, 583), (580, 587, 588, 581), (585, 592, 593, 586), (583, 590, 591, 584), (581, 588, 589, 582), (576, 590, 589, 575), (567, 581, 582, 568), (577, 591, 590, 576), (568, 582, 583, 569), (573, 587, 580, 566), (578, 592, 591, 577), (569, 583, 584, 570), (572, 586, 593, 579), (579, 593, 592, 578), (570, 584, 585, 571), (571, 585, 586, 572), (574, 588, 587, 573), (575, 589, 588, 574), (566, 580, 581, 567), (594, 595, 597, 596), (596, 597, 601, 600), (600, 601, 599, 598), (598, 599, 595, 594), (596, 600, 598, 594), (601, 597, 595, 599), (602, 603, 605, 604), (604, 605, 607, 606), (606, 607, 609, 608), (608, 609, 611, 610), (610, 611, 613, 612), (612, 613, 615, 614), (605, 603, 617, 615, 613, 611, 609, 607), (614, 615, 617, 616), (616, 617, 603, 602), (602, 604, 606, 608, 610, 612, 614, 616), (618, 619, 621, 620), (620, 621, 625, 624), (624, 625, 623, 622), (622, 623, 619, 618), (620, 624, 622, 618), (625, 621, 619, 623), (626, 634, 627, 629, 628), (628, 629, 633, 632), (635, 631, 627, 634), (628, 632, 630, 626), (633, 629, 627, 631), (630, 635, 634, 626), (638, 636, 637, 639), (641, 640, 643, 642), (639, 637, 643, 640), (638, 639, 640, 641), (637, 636, 642, 643), (636, 638, 641, 642), (646, 644, 645, 647), (649, 648, 651, 650), (647, 645, 651, 648), (646, 647, 648, 649), (645, 644, 650, 651), (644, 646, 649, 650), (632, 633, 631, 635, 630), (652, 653, 655, 654), (654, 655, 659, 658), (658, 659, 657, 656), (656, 657, 653, 652), (654, 658, 656, 652), (659, 655, 653, 657), (660, 668, 661, 663, 662), (662, 663, 667, 666), (669, 665, 661, 668), (662, 666, 664, 660), (667, 663, 661, 665), (664, 669, 668, 660), (672, 670, 671, 673), (675, 674, 677, 676), (673, 671, 677, 674), (672, 673, 674, 675), (671, 670, 676, 677), (670, 672, 675, 676), (680, 678, 679, 681), (683, 682, 685, 684), (681, 679, 685, 682), (680, 681, 682, 683), (679, 678, 684, 685), (678, 680, 683, 684), (666, 667, 665, 669, 664)])
me_plane.polygons.foreach_set('use_smooth', [1, 1, 1, 1, 1, 1, 1, 1, 1, 1, 1, 1, 1, 1, 1, 1, 1, 1, 1, 1, 1, 1, 1, 1, 1, 1, 1, 1, 1, 1, 1, 1, 1, 1, 1, 1, 1, 1, 1, 1, 1, 1, 1, 1, 1, 1, 1, 1, 1, 1, 0, 0, 0, 0, 0, 0, 0, 0, 0, 0, 0, 0, 0, 0, 0, 0, 0, 0, 0, 0, 0, 0, 0, 0, 0, 0, 0, 0, 0, 0, 0, 0, 0, 0, 0, 0, 0, 0, 0, 0, 0, 0, 0, 0, 0, 0, 0, 0, 0, 0, 0, 0, 0, 0, 0, 0, 0, 0, 0, 0, 0, 0, 0, 0, 0, 0, 0, 0, 0, 0, 0, 0, 0, 0, 0, 0, 0, 0, 0, 0, 0, 0, 0, 0, 0, 0, 0, 0, 0, 0, 0, 0, 0, 0, 0, 0, 0, 0, 0, 0, 0, 0, 0, 0, 0, 0, 0, 0, 0, 0, 0, 0, 0, 0, 0, 0, 0, 0, 0, 0, 0, 0, 0, 0, 0, 0, 0, 0, 0, 0, 1, 1, 1, 1, 1, 1, 1, 1, 1, 1, 1, 1, 1, 1, 1, 1, 1, 1, 1, 1, 1, 1, 1, 1, 1, 1, 1, 1, 1, 1, 1, 1, 1, 1, 1, 1, 1, 1, 1, 1, 1, 0, 0, 0, 0, 0, 1, 1, 1, 1, 1, 1, 1, 1, 1, 1, 1, 1, 1, 1, 1, 1, 1, 1, 1, 1, 1, 1, 1, 1, 1, 1, 1, 1, 1, 1, 1, 1, 1, 1, 1, 1, 1, 1, 1, 1, 1, 1, 1, 1, 1, 1, 1, 1, 1, 1, 1, 1, 1, 1, 1, 1, 1, 1, 1, 1, 1, 1, 1, 1, 1, 1, 1, 1, 1, 1, 1, 1, 1, 1, 1, 1, 1, 1, 1, 1, 1, 1, 1, 1, 1, 1, 1, 1, 1, 1, 1, 0, 0, 0, 0, 0, 0, 1, 1, 1, 1, 1, 1, 1, 1, 1, 1, 1, 1, 1, 1, 1, 1, 1, 1, 1, 1, 1, 1, 1, 1, 1, 1, 1, 1, 1, 1, 1, 1, 1, 1, 1, 1, 1, 1, 1, 1, 1, 1, 1, 1, 1, 1, 1, 1, 1, 1, 1, 1, 1, 1, 1, 1, 1, 1, 1, 1, 0, 0, 0, 0, 0, 0, 0, 0, 0, 0, 0, 0, 0, 0, 0, 0, 0, 0, 0, 0, 0, 0, 0, 0, 0, 0, 0, 0, 0, 0, 0, 0, 0, 0, 0, 0, 0, 0, 0, 0, 0, 0, 0, 0, 0, 0, 0, 0, 0, 0, 0, 0, 0, 0, 0, 0, 0, 0, 0, 0, 1, 1, 1, 1, 1, 1, 1, 1, 1, 1, 1, 1, 1, 1, 1, 1, 1, 1, 1, 1, 1, 1, 1, 1, 1, 1, 0, 0, 0, 0, 0, 0, 1, 1, 1, 1, 1, 1, 1, 1, 1, 1, 1, 1, 1, 1, 1, 1, 1, 1, 1, 1, 1, 1, 1, 1, 1, 1, 1, 1, 1, 1, 1, 1, 1, 1, 1, 1, 1, 1, 1, 1, 1, 1, 1, 1, 1, 1, 1, 1, 1, 1, 1, 1, 1, 1, 1, 1, 1, 1, 1, 1])
_k = set([(0, 2), (0, 48), (1, 3), (1, 49), (2, 4), (3, 5), (4, 6), (5, 7), (6, 8), (7, 9), (8, 10), (9, 11), (10, 12), (11, 13), (12, 14), (13, 15), (14, 16), (15, 17), (16, 18), (17, 19), (18, 20), (19, 21), (20, 44), (21, 45), (22, 24), (22, 50), (23, 25), (23, 51), (24, 26), (25, 27), (26, 28), (27, 29), (28, 30), (29, 31), (30, 32), (31, 33), (32, 34), (33, 35), (34, 36), (35, 37), (36, 38), (37, 39), (38, 40), (39, 41), (40, 42), (41, 43), (42, 46), (43, 47), (44, 45), (44, 46), (45, 47), (46, 47), (48, 49), (48, 50), (49, 51), (50, 51), (52, 53), (52, 54), (52, 56), (52, 70), (52, 71), (53, 55), (53, 57), (53, 68), (53, 69), (54, 55), (54, 59), (54, 70), (55, 58), (55, 68), (56, 57), (56, 59), (57, 58), (58, 59), (60, 61), (60, 62), (60, 64), (61, 63), (61, 65), (62, 63), (62, 67), (63, 66), (64, 65), (64, 67), (65, 66), (66, 67), (68, 69), (68, 70), (68, 75), (69, 71), (69, 73), (70, 71), (70, 74), (71, 72), (72, 73), (72, 74), (73, 75), (74, 75), (76, 78), (76, 80), (76, 103), (77, 79), (77, 81), (77, 92), (78, 82), (78, 100), (79, 83), (79, 93), (80, 82), (80, 102), (81, 83), (81, 95), (82, 101), (83, 94), (84, 86), (84, 90), (84, 105), (85, 87), (85, 91), (85, 97), (86, 88), (86, 104), (87, 89), (87, 96), (88, 118), (89, 119), (90, 116), (91, 117), (92, 93), (92, 95), (93, 94), (94, 95), (96, 97), (96, 99), (97, 98), (98, 125), (99, 124), (100, 101), (100, 103), (101, 102), (102, 103), (104, 105), (104, 107), (105, 106), (106, 131), (107, 130), (108, 110), (108, 112), (108, 129), (109, 111), (109, 113), (109, 120), (110, 114), (110, 126), (111, 115), (111, 121), (112, 114), (112, 128), (113, 115), (113, 123), (114, 127), (115, 122), (116, 118), (116, 131), (117, 119), (117, 125), (118, 130), (119, 124), (120, 121), (120, 123), (121, 122), (122, 123), (124, 125), (126, 127), (126, 129), (127, 128), (128, 129), (130, 131), (132, 134), (132, 136), (132, 159), (133, 135), (133, 137), (133, 148), (134, 138), (134, 156), (135, 139), (135, 149), (136, 138), (136, 158), (137, 139), (137, 151), (138, 157), (139, 150), (140, 142), (140, 146), (140, 161), (141, 143), (141, 147), (141, 153), (142, 144), (142, 160), (143, 145), (143, 152), (144, 174), (145, 175), (146, 172), (147, 173), (148, 149), (148, 151), (149, 150), (150, 151), (152, 153), (152, 155), (153, 154), (154, 181), (155, 180), (156, 157), (156, 159), (157, 158), (158, 159), (160, 161), (160, 163), (161, 162), (162, 187), (163, 186), (165, 167), (165, 169), (165, 176), (167, 171), (167, 177), (169, 171), (169, 179), (171, 178), (172, 174), (172, 187), (173, 175), (173, 181), (174, 186), (175, 180), (176, 177), (176, 179), (177, 178), (178, 179), (180, 181), (186, 187), (188, 189), (188, 190), (188, 195), (188, 196), (189, 191), (189, 192), (189, 194), (190, 191), (190, 201), (190, 203), (191, 198), (191, 200), (192, 193), (192, 194), (192, 195), (193, 194), (193, 197), (193, 199), (194, 198), (195, 196), (195, 197), (196, 197), (196, 203), (197, 202), (198, 199), (198, 200), (199, 200), (199, 202), (200, 201), (201, 202), (201, 203), (202, 203), (204, 205), (204, 206), (204, 207), (204, 216), (205, 206), (205, 209), (205, 212), (206, 211), (206, 217), (207, 208), (207, 209), (207, 219), (208, 209), (208, 213), (208, 221), (209, 215), (210, 211), (210, 212), (210, 214), (210, 222), (211, 212), (211, 224), (212, 215), (213, 214), (213, 215), (213, 225), (214, 215), (214, 227), (216, 217), (216, 218), (216, 219), (217, 218), (217, 224), (218, 220), (218, 223), (219, 220), (219, 221), (220, 221), (220, 226), (221, 225), (222, 223), (222, 224), (222, 227), (223, 224), (223, 226), (225, 226), (225, 227), (226, 227), (228, 229), (228, 230), (228, 246), (229, 231), (229, 247), (230, 232), (231, 233), (231, 249), (232, 234), (233, 235), (233, 251), (234, 236), (235, 237), (235, 253), (236, 238), (237, 239), (237, 255), (238, 240), (239, 241), (239, 257), (240, 242), (241, 243), (241, 259), (242, 244), (243, 245), (243, 261), (244, 278), (245, 263), (245, 276), (246, 247), (246, 248), (247, 249), (248, 250), (249, 251), (250, 252), (251, 253), (252, 253), (252, 282), (253, 255), (253, 283), (254, 255), (254, 256), (254, 280), (255, 257), (255, 281), (256, 258), (257, 259), (258, 260), (259, 261), (260, 262), (261, 263), (262, 279), (263, 277), (264, 268), (264, 283), (265, 269), (265, 282), (266, 270), (266, 280), (267, 271), (267, 281), (268, 285), (269, 284), (270, 284), (271, 285), (272, 273), (272, 275), (272, 277), (273, 274), (273, 279), (274, 275), (274, 278), (275, 276), (276, 277), (281, 283), (286, 287), (286, 288), (286, 290), (287, 289), (287, 291), (288, 289), (288, 293), (289, 292), (290, 291), (290, 293), (291, 292), (292, 293), (294, 295), (294, 296), (294, 298), (295, 297), (295, 299), (296, 297), (296, 300), (297, 301), (298, 299), (298, 300), (299, 301), (300, 301), (302, 304), (302, 306), (302, 310), (303, 305), (303, 307), (303, 310), (304, 305), (304, 308), (305, 309), (306, 308), (306, 311), (307, 309), (307, 311), (308, 309), (312, 313), (312, 314), (312, 318), (313, 315), (313, 319), (314, 315), (314, 317), (315, 316), (316, 317), (316, 319), (317, 318), (318, 319), (320, 321), (320, 322), (320, 326), (321, 323), (321, 327), (322, 323), (322, 325), (323, 324), (324, 325), (324, 327), (325, 326), (326, 327), (328, 330), (328, 332), (328, 346), (329, 331), (329, 333), (329, 346), (329, 350), (330, 334), (330, 347), (331, 335), (331, 347), (331, 351), (332, 334), (332, 349), (333, 335), (333, 349), (333, 353), (334, 348), (335, 348), (335, 352), (336, 338), (336, 340), (336, 344), (337, 339), (337, 341), (337, 344), (338, 339), (338, 342), (339, 343), (340, 342), (340, 345), (341, 343), (341, 345), (342, 343), (346, 347), (346, 349), (347, 348), (348, 349), (350, 351), (350, 353), (351, 352), (352, 353), (354, 357), (354, 362), (354, 393), (355, 370), (355, 374), (355, 396), (356, 360), (356, 375), (356, 396), (357, 376), (357, 394), (358, 367), (358, 377), (358, 394), (359, 371), (359, 378), (359, 397), (360, 379), (360, 397), (361, 367), (361, 380), (361, 395), (362, 381), (362, 395), (363, 366), (363, 382), (363, 391), (364, 368), (364, 383), (364, 391), (365, 369), (365, 384), (365, 392), (366, 385), (366, 392), (367, 386), (368, 369), (368, 387), (369, 388), (370, 371), (370, 389), (371, 390), (372, 373), (372, 377), (372, 380), (373, 376), (373, 381), (374, 375), (374, 378), (374, 389), (375, 379), (375, 396), (376, 377), (376, 394), (377, 386), (378, 379), (378, 390), (379, 397), (380, 381), (380, 386), (381, 395), (382, 383), (382, 385), (382, 391), (383, 384), (383, 387), (384, 385), (384, 388), (385, 392), (387, 388), (389, 390), (391, 392), (393, 394), (393, 395), (396, 397), (398, 399), (398, 401), (398, 402), (398, 413), (399, 400), (399, 403), (399, 412), (400, 401), (400, 404), (400, 409), (401, 405), (401, 408), (402, 403), (402, 405), (402, 410), (403, 404), (403, 411), (404, 405), (404, 406), (405, 407), (406, 407), (406, 409), (406, 411), (407, 408), (407, 410), (408, 409), (408, 413), (409, 412), (410, 411), (410, 413), (411, 412), (412, 413), (414, 415), (414, 416), (414, 418), (415, 417), (415, 419), (416, 417), (416, 420), (417, 421), (418, 419), (418, 420), (419, 421), (420, 421), (422, 423), (422, 424), (422, 426), (423, 425), (423, 441), (424, 425), (424, 428), (425, 444), (426, 427), (426, 428), (427, 429), (427, 438), (428, 429), (429, 435), (430, 431), (430, 433), (430, 434), (431, 432), (431, 443), (432, 433), (432, 440), (433, 437), (434, 436), (435, 436), (437, 439), (438, 439), (440, 442), (441, 442), (443, 445), (444, 445), (446, 447), (446, 454), (447, 464), (448, 449), (448, 466), (449, 450), (450, 460), (450, 474), (451, 452), (451, 461), (451, 475), (452, 453), (453, 467), (454, 461), (454, 478), (455, 456), (455, 460), (455, 479), (456, 457), (457, 465), (464, 465), (466, 467), (470, 471), (470, 478), (471, 488), (472, 473), (472, 490), (473, 474), (474, 484), (475, 476), (475, 485), (476, 477), (477, 491), (478, 485), (479, 480), (479, 484), (480, 481), (481, 489), (488, 489), (490, 491), (495, 497), (495, 499), (495, 518), (497, 501), (497, 519), (499, 501), (499, 521), (501, 520), (502, 503), (502, 505), (503, 504), (504, 505), (506, 507), (506, 509), (507, 508), (508, 509), (510, 515), (510, 517), (511, 512), (511, 514), (512, 513), (513, 514), (515, 516), (516, 517), (518, 519), (518, 521), (519, 520), (520, 521), (526, 527), (526, 528), (526, 535), (527, 529), (527, 534), (528, 529), (528, 537), (529, 536), (530, 535), (530, 557), (531, 534), (531, 554), (532, 537), (532, 556), (533, 536), (533, 555), (534, 535), (534, 536), (535, 537), (536, 537), (554, 557), (555, 556), (566, 567), (566, 573), (566, 580), (567, 568), (567, 581), (568, 569), (568, 582), (569, 570), (569, 583), (570, 571), (570, 584), (571, 572), (571, 585), (572, 579), (572, 586), (573, 574), (573, 587), (574, 575), (574, 588), (575, 576), (575, 589), (576, 577), (576, 590), (577, 578), (577, 591), (578, 579), (578, 592), (579, 593), (580, 581), (580, 587), (581, 582), (582, 583), (583, 584), (584, 585), (585, 586), (586, 593), (587, 588), (588, 589), (589, 590), (590, 591), (591, 592), (592, 593), (602, 604), (602, 616), (603, 605), (603, 617), (604, 606), (605, 607), (606, 608), (607, 609), (608, 610), (609, 611), (610, 612), (611, 613), (612, 614), (613, 615), (614, 616), (615, 617), (618, 619), (618, 620), (618, 622), (619, 621), (619, 623), (620, 621), (620, 624), (621, 625), (622, 623), (622, 624), (623, 625), (624, 625), (626, 628), (626, 630), (626, 634), (627, 629), (627, 631), (627, 634), (628, 629), (628, 632), (629, 633), (630, 632), (630, 635), (631, 633), (631, 635), (632, 633), (636, 637), (636, 638), (636, 642), (637, 639), (637, 643), (638, 639), (638, 641), (639, 640), (640, 641), (640, 643), (641, 642), (642, 643), (644, 645), (644, 646), (644, 650), (645, 647), (645, 651), (646, 647), (646, 649), (647, 648), (648, 649), (648, 651), (649, 650), (650, 651), (652, 653), (652, 654), (652, 656), (653, 655), (653, 657), (654, 655), (654, 658), (655, 659), (656, 657), (656, 658), (657, 659), (658, 659), (660, 662), (660, 664), (660, 668), (661, 663), (661, 665), (661, 668), (662, 663), (662, 666), (663, 667), (664, 666), (664, 669), (665, 667), (665, 669), (666, 667), (670, 671), (670, 672), (670, 676), (671, 673), (671, 677), (672, 673), (672, 675), (673, 674), (674, 675), (674, 677), (675, 676), (676, 677), (678, 679), (678, 680), (678, 684), (679, 681), (679, 685), (680, 681), (680, 683), (681, 682), (682, 683), (682, 685), (683, 684), (684, 685)])
me_plane.attributes.new('sharp_edge', 'BOOLEAN', 'EDGE').data.foreach_set('value', [ (min(e.vertices), max(e.vertices)) in _k for e in me_plane.edges])
_uv = me_plane.uv_layers.new(name='no-overlap')
_uv.uv.foreach_set('vector', [0.8847, 0.1177, 0.9039, 0.1177, 0.9039, 0.1267, 0.8847, 0.1267, 0.8847, 0.1267, 0.9039, 0.1267, 0.9039, 0.136, 0.8847, 0.136, 0.8847, 0.136, 0.9039, 0.136, 0.9039, 0.1456, 0.8847, 0.1456, 0.8847, 0.1456, 0.9039, 0.1456, 0.9039, 0.1552, 0.8847, 0.1552, 0.8847, 0.1552, 0.9039, 0.1552, 0.9039, 0.1651, 0.8847, 0.1651, 0.8847, 0.1651, 0.9039, 0.1651, 0.9039, 0.1744, 0.8847, 0.1744, 0.8847, 0.1744, 0.9039, 0.1744, 0.9039, 0.1836, 0.8847, 0.1836, 0.8847, 0.1836, 0.9039, 0.1836, 0.9039, 0.1927, 0.8847, 0.1927, 0.8847, 0.1927, 0.9039, 0.1927, 0.9039, 0.2018, 0.8847, 0.2018, 0.8847, 0.2018, 0.9039, 0.2018, 0.9039, 0.2108, 0.8847, 0.2108, 0.936, 0.1342, 0.936, 0.1438, 0.9171, 0.1438, 0.9171, 0.1342, 0.936, 0.1438, 0.936, 0.1539, 0.9171, 0.1539, 0.9171, 0.1438, 0.936, 0.1539, 0.936, 0.1643, 0.9171, 0.1643, 0.9171, 0.1539, 0.936, 0.1643, 0.936, 0.1748, 0.9171, 0.1748, 0.9171, 0.1643, 0.936, 0.1748, 0.936, 0.1854, 0.9171, 0.1854, 0.9171, 0.1748, 0.936, 0.1854, 0.936, 0.1956, 0.9171, 0.1956, 0.9171, 0.1854, 0.936, 0.1956, 0.936, 0.2056, 0.9171, 0.2056, 0.9171, 0.1956, 0.936, 0.2056, 0.936, 0.2156, 0.9171, 0.2156, 0.9171, 0.2056, 0.936, 0.2156, 0.936, 0.2256, 0.9171, 0.2256, 0.9171, 0.2156, 0.936, 0.2256, 0.936, 0.2351, 0.9171, 0.2351, 0.9171, 0.2256, 0.8847, 0.1177, 0.8814, 0.1177, 0.8814, 0.1065, 0.8847, 0.1065, 0.8847, 0.1177, 0.8847, 0.1267, 0.8814, 0.1267, 0.8814, 0.1177, 0.9039, 0.1267, 0.9039, 0.1177, 0.9073, 0.1177, 0.9073, 0.1267, 0.8847, 0.1267, 0.8847, 0.136, 0.8814, 0.136, 0.8814, 0.1267, 0.9039, 0.136, 0.9039, 0.1267, 0.9073, 0.1267, 0.9073, 0.136, 0.8847, 0.136, 0.8847, 0.1456, 0.8814, 0.1456, 0.8814, 0.136, 0.9039, 0.1456, 0.9039, 0.136, 0.9073, 0.136, 0.9073, 0.1456, 0.8847, 0.1456, 0.8847, 0.1552, 0.8814, 0.1552, 0.8814, 0.1456, 0.9039, 0.1552, 0.9039, 0.1456, 0.9073, 0.1456, 0.9073, 0.1552, 0.8847, 0.1552, 0.8847, 0.1651, 0.8814, 0.1651, 0.8814, 0.1552, 0.9039, 0.1651, 0.9039, 0.1552, 0.9073, 0.1552, 0.9073, 0.1651, 0.8847, 0.1651, 0.8847, 0.1744, 0.8814, 0.1744, 0.8814, 0.1651, 0.9039, 0.1744, 0.9039, 0.1651, 0.9073, 0.1651, 0.9073, 0.1744, 0.8847, 0.1744, 0.8847, 0.1836, 0.8814, 0.1836, 0.8814, 0.1744, 0.9039, 0.1836, 0.9039, 0.1744, 0.9073, 0.1744, 0.9073, 0.1836, 0.8847, 0.1836, 0.8847, 0.1927, 0.8814, 0.1927, 0.8814, 0.1836, 0.9039, 0.1927, 0.9039, 0.1836, 0.9073, 0.1836, 0.9073, 0.1927, 0.8847, 0.1927, 0.8847, 0.2018, 0.8814, 0.2018, 0.8814, 0.1927, 0.9039, 0.2018, 0.9039, 0.1927, 0.9073, 0.1927, 0.9073, 0.2018, 0.8847, 0.2018, 0.8847, 0.2108, 0.8814, 0.2108, 0.8814, 0.2018, 0.9039, 0.2108, 0.9039, 0.2018, 0.9073, 0.2018, 0.9073, 0.2108, 0.8814, 0.2108, 0.8847, 0.2108, 0.8847, 0.2283, 0.8814, 0.2283, 0.8847, 0.2283, 0.9039, 0.2283, 0.9039, 0.2316, 0.8847, 0.2316, 0.8847, 0.2108, 0.9039, 0.2108, 0.9039, 0.2283, 0.8847, 0.2283, 0.9171, 0.2351, 0.936, 0.2351, 0.936, 0.2527, 0.9171, 0.2527, 0.9039, 0.2108, 0.9073, 0.2108, 0.9073, 0.2283, 0.9039, 0.2283, 0.9039, 0.1065, 0.8847, 0.1065, 0.8847, 0.1031, 0.9039, 0.1031, 0.9073, 0.1177, 0.9039, 0.1177, 0.9039, 0.1065, 0.9073, 0.1065, 0.9039, 0.1177, 0.8847, 0.1177, 0.8847, 0.1065, 0.9039, 0.1065, 0.936, 0.1342, 0.9171, 0.1342, 0.9171, 0.1228, 0.936, 0.1228, 0.6811, 0.5403, 0.6811, 0.5619, 0.309, 0.5619, 0.309, 0.5403, 0.004914, 0.8517, 0.004914, 0.8301, 0.2352, 0.8301, 0.2352, 0.8517, 0.377, 0.6484, 0.377, 0.6699, 0.004914, 0.6699, 0.004914, 0.6484, 0.8014, 0.8448, 0.8014, 0.8664, 0.5711, 0.8664, 0.5711, 0.8449, 0.759, 0.6533, 0.759, 0.6749, 0.3869, 0.6749, 0.3869, 0.6533, 0.1718, 0.004913, 0.1718, 0.2745, 0.004908, 0.2745, 0.004908, 0.004913, 0.3485, 0.004915, 0.1816, 0.004915, 0.1816, 0.2745, 0.3485, 0.2745, 0.6279, 0.004912, 0.4865, 0.01944, 0.3583, 0.004912, 0.004911, 0.7043, 0.004911, 0.6828, 0.377, 0.6828, 0.377, 0.7043, 0.4865, 0.01944, 0.3719, 0.01944, 0.3583, 0.004912, 0.3583, 0.1718, 0.3719, 0.1016, 0.4865, 0.1016, 0.6279, 0.1718, 0.3583, 0.1718, 0.4865, 0.1016, 0.8796, 0.6626, 0.858, 0.6626, 0.858, 0.4322, 0.8796, 0.4322, 0.6279, 0.1718, 0.4865, 0.1016, 0.4865, 0.01944, 0.6279, 0.004912, 0.6377, 0.2745, 0.8046, 0.2745, 0.8046, 0.004917, 0.6377, 0.004917, 0.3719, 0.1016, 0.3583, 0.1718, 0.3583, 0.004912, 0.3719, 0.01944, 0.1317, 0.3065, 0.1317, 0.2849, 0.362, 0.2849, 0.362, 0.3065, 0.1317, 0.4516, 0.1363, 0.4516, 0.1363, 0.565, 0.1317, 0.565, 0.1363, 0.5696, 0.1363, 0.565, 0.2945, 0.565, 0.2945, 0.5696, 0.2991, 0.565, 0.2945, 0.565, 0.2945, 0.4516, 0.2991, 0.4516, 0.2945, 0.447, 0.2945, 0.4516, 0.1363, 0.4516, 0.1363, 0.447, 0.2945, 0.565, 0.1363, 0.565, 0.1363, 0.4516, 0.2945, 0.4516, 0.2955, 0.8916, 0.2955, 0.8252, 0.3124, 0.8252, 0.3124, 0.8916, 0.2451, 0.8916, 0.2451, 0.8252, 0.2619, 0.8252, 0.2619, 0.8916, 0.2619, 0.8916, 0.2619, 0.8252, 0.2787, 0.8252, 0.2787, 0.8916, 0.2787, 0.8916, 0.2787, 0.8252, 0.2955, 0.8252, 0.2955, 0.8916, 0.02173, 0.9545, 0.02173, 0.9377, 0.03855, 0.9377, 0.03855, 0.9545, 0.6125, 0.2849, 0.6789, 0.2849, 0.6789, 0.2933, 0.6125, 0.2933, 0.6125, 0.2933, 0.6789, 0.2933, 0.6789, 0.3101, 0.6125, 0.3101, 0.9833, 0.948, 0.9833, 0.9564, 0.9665, 0.9564, 0.9665, 0.948, 0.6125, 0.3101, 0.6789, 0.3101, 0.6789, 0.3184, 0.6125, 0.3184, 0.05538, 0.9377, 0.05538, 0.9087, 0.0722, 0.9087, 0.0722, 0.9377, 0.004911, 0.9377, 0.004911, 0.9087, 0.02173, 0.9087, 0.02173, 0.9377, 0.02173, 0.9377, 0.02173, 0.9087, 0.03855, 0.9087, 0.03855, 0.9377, 0.03855, 0.9377, 0.03855, 0.9087, 0.05538, 0.9087, 0.05538, 0.9377, 0.9917, 0.9564, 0.9917, 0.9854, 0.9833, 0.9854, 0.9833, 0.9564, 0.9833, 0.9564, 0.9833, 0.9854, 0.9665, 0.9854, 0.9665, 0.9564, 0.9665, 0.9564, 0.9665, 0.9854, 0.9581, 0.9854, 0.9581, 0.9564, 0.8617, 0.926, 0.8785, 0.926, 0.8785, 0.8596, 0.8617, 0.8596, 0.8113, 0.926, 0.8281, 0.926, 0.8281, 0.8596, 0.8113, 0.8596, 0.8281, 0.926, 0.8449, 0.926, 0.8449, 0.8596, 0.8281, 0.8596, 0.8449, 0.926, 0.8617, 0.926, 0.8617, 0.8596, 0.8449, 0.8596, 0.3768, 0.7676, 0.3768, 0.7508, 0.36, 0.7508, 0.36, 0.7676, 0.6125, 0.2849, 0.6125, 0.2933, 0.6789, 0.2933, 0.6789, 0.2849, 0.6125, 0.2933, 0.6125, 0.3101, 0.6789, 0.3101, 0.6789, 0.2933, 0.9833, 0.948, 0.9665, 0.948, 0.9665, 0.9564, 0.9833, 0.9564, 0.6125, 0.3101, 0.6125, 0.3184, 0.6789, 0.3184, 0.6789, 0.3101, 0.36, 0.734, 0.36, 0.7171, 0.331, 0.7171, 0.331, 0.734, 0.36, 0.7844, 0.36, 0.7676, 0.331, 0.7676, 0.331, 0.7844, 0.36, 0.7676, 0.36, 0.7508, 0.331, 0.7508, 0.331, 0.7676, 0.36, 0.7508, 0.36, 0.734, 0.331, 0.734, 0.331, 0.7508, 0.9917, 0.9564, 0.9833, 0.9564, 0.9833, 0.9854, 0.9917, 0.9854, 0.9833, 0.9564, 0.9665, 0.9564, 0.9665, 0.9854, 0.9833, 0.9854, 0.9665, 0.9564, 0.9581, 0.9564, 0.9581, 0.9854, 0.9665, 0.9854, 0.195, 0.9309, 0.2118, 0.9309, 0.2118, 0.8645, 0.195, 0.8645, 0.1445, 0.9309, 0.1614, 0.9309, 0.1614, 0.8645, 0.1445, 0.8645, 0.1614, 0.9309, 0.1782, 0.9309, 0.1782, 0.8645, 0.1614, 0.8645, 0.1782, 0.9309, 0.195, 0.9309, 0.195, 0.8645, 0.1782, 0.8645, 0.6675, 0.4975, 0.6675, 0.4806, 0.6507, 0.4806, 0.6507, 0.4975, 0.7515, 0.5747, 0.7431, 0.5747, 0.7431, 0.6411, 0.7515, 0.6411, 0.7431, 0.5747, 0.7263, 0.5747, 0.7263, 0.6411, 0.7431, 0.6411, 0.9453, 0.983, 0.9453, 0.9662, 0.9369, 0.9662, 0.9369, 0.983, 0.7263, 0.5747, 0.7179, 0.5747, 0.7179, 0.6411, 0.7263, 0.6411, 0.6507, 0.4638, 0.6507, 0.447, 0.6217, 0.447, 0.6217, 0.4638, 0.6507, 0.5143, 0.6507, 0.4975, 0.6217, 0.4975, 0.6217, 0.5143, 0.6507, 0.4975, 0.6507, 0.4806, 0.6217, 0.4806, 0.6217, 0.4975, 0.6507, 0.4806, 0.6507, 0.4638, 0.6217, 0.4638, 0.6217, 0.4806, 0.9369, 0.9914, 0.9369, 0.983, 0.9079, 0.983, 0.9079, 0.9914, 0.9369, 0.983, 0.9369, 0.9662, 0.9079, 0.9662, 0.9079, 0.983, 0.9369, 0.9662, 0.9369, 0.9578, 0.9079, 0.9578, 0.9079, 0.9662, 0.9193, 0.7394, 0.9193, 0.6729, 0.9362, 0.6729, 0.9362, 0.7394, 0.8689, 0.7394, 0.8689, 0.6729, 0.8857, 0.6729, 0.8857, 0.7394, 0.8857, 0.7394, 0.8857, 0.6729, 0.9025, 0.6729, 0.9025, 0.7394, 0.9025, 0.7394, 0.9025, 0.6729, 0.9193, 0.6729, 0.9193, 0.7394, 0.2385, 0.9496, 0.2385, 0.9328, 0.2553, 0.9328, 0.2553, 0.9496, 0.7515, 0.5747, 0.7515, 0.6411, 0.7431, 0.6411, 0.7431, 0.5747, 0.7431, 0.5747, 0.7431, 0.6411, 0.7263, 0.6411, 0.7263, 0.5747, 0.9453, 0.983, 0.9369, 0.983, 0.9369, 0.9662, 0.9453, 0.9662, 0.7263, 0.5747, 0.7263, 0.6411, 0.7179, 0.6411, 0.7179, 0.5747, 0.2721, 0.9328, 0.2721, 0.9038, 0.2889, 0.9038, 0.2889, 0.9328, 0.2216, 0.9328, 0.2216, 0.9038, 0.2385, 0.9038, 0.2385, 0.9328, 0.2385, 0.9328, 0.2385, 0.9038, 0.2553, 0.9038, 0.2553, 0.9328, 0.2553, 0.9328, 0.2553, 0.9038, 0.2721, 0.9038, 0.2721, 0.9328, 0.9369, 0.9914, 0.9079, 0.9914, 0.9079, 0.983, 0.9369, 0.983, 0.9369, 0.983, 0.9079, 0.983, 0.9079, 0.9662, 0.9369, 0.9662, 0.9369, 0.9662, 0.9079, 0.9662, 0.9079, 0.9578, 0.9369, 0.9578, 0.8745, 0.0186, 0.8883, 0.02186, 0.8891, 0.07681, 0.8745, 0.08029, 0.9321, 0.07962, 0.9182, 0.07636, 0.9174, 0.02141, 0.9321, 0.01793, 0.9167, 0.005006, 0.915, 0.01897, 0.8905, 0.01938, 0.8884, 0.00548, 0.9159, 0.07647, 0.8916, 0.07688, 0.8907, 0.02175, 0.915, 0.02135, 0.9282, 0.9445, 0.9282, 0.8841, 0.9567, 0.8841, 0.9567, 0.9445, 0.9178, 0.07811, 0.9159, 0.07647, 0.9182, 0.07636, 0.8896, 0.07866, 0.8891, 0.07681, 0.8916, 0.07688, 0.9174, 0.02141, 0.915, 0.02135, 0.9169, 0.01956, 0.8888, 0.02011, 0.8907, 0.02175, 0.8883, 0.02186, 0.916, 0.07884, 0.8915, 0.07925, 0.8916, 0.07688, 0.9159, 0.07647, 0.9174, 0.02141, 0.9182, 0.07636, 0.9159, 0.07647, 0.915, 0.02135, 0.8905, 0.01938, 0.915, 0.01897, 0.915, 0.02135, 0.8907, 0.02175, 0.8891, 0.07681, 0.8883, 0.02186, 0.8907, 0.02175, 0.8916, 0.07688, 0.8745, 0.08029, 0.8891, 0.07681, 0.8896, 0.07866, 0.8883, 0.02186, 0.8745, 0.0186, 0.8888, 0.02011, 0.9321, 0.01793, 0.9174, 0.02141, 0.9169, 0.01956, 0.9182, 0.07636, 0.9321, 0.07962, 0.9178, 0.07811, 0.8899, 0.09322, 0.8915, 0.07925, 0.916, 0.07884, 0.9181, 0.09274, 0.8568, 0.164, 0.8558, 0.1757, 0.836, 0.1756, 0.8352, 0.1644, 0.8349, 0.2689, 0.8359, 0.2572, 0.8557, 0.2573, 0.8565, 0.2685, 0.8223, 0.1734, 0.8333, 0.1779, 0.8333, 0.2551, 0.8223, 0.2595, 0.8358, 0.1784, 0.8559, 0.1784, 0.8559, 0.2545, 0.8358, 0.2545, 0.8694, 0.2595, 0.8584, 0.2551, 0.8584, 0.1779, 0.8694, 0.1734, 0.8589, 0.2684, 0.8572, 0.2702, 0.8565, 0.2685, 0.8594, 0.1642, 0.8568, 0.164, 0.8575, 0.1621, 0.8323, 0.2688, 0.8349, 0.2689, 0.8342, 0.2708, 0.8352, 0.1644, 0.8328, 0.1646, 0.8345, 0.1628, 0.858, 0.2565, 0.8557, 0.2573, 0.8559, 0.2545, 0.858, 0.1766, 0.8559, 0.1784, 0.8558, 0.1757, 0.8337, 0.2564, 0.8358, 0.2545, 0.8359, 0.2572, 0.836, 0.1756, 0.8358, 0.1784, 0.8337, 0.1765, 0.8715, 0.1727, 0.8715, 0.2603, 0.8694, 0.2595, 0.8694, 0.1734, 0.8345, 0.1628, 0.8575, 0.1621, 0.8568, 0.164, 0.8352, 0.1644, 0.8201, 0.2603, 0.8201, 0.1727, 0.8223, 0.1734, 0.8223, 0.2595, 0.8572, 0.2702, 0.8342, 0.2708, 0.8349, 0.2689, 0.8565, 0.2685, 0.8559, 0.2545, 0.8559, 0.1784, 0.8584, 0.1779, 0.8584, 0.2551, 0.8559, 0.1784, 0.8358, 0.1784, 0.836, 0.1756, 0.8558, 0.1757, 0.8358, 0.1784, 0.8358, 0.2545, 0.8333, 0.2551, 0.8333, 0.1779, 0.8358, 0.2545, 0.8559, 0.2545, 0.8557, 0.2573, 0.8359, 0.2572, 0.8323, 0.2688, 0.8337, 0.2564, 0.8359, 0.2572, 0.8349, 0.2689, 0.858, 0.2565, 0.8589, 0.2684, 0.8565, 0.2685, 0.8557, 0.2573, 0.8558, 0.1757, 0.8568, 0.164, 0.8594, 0.1642, 0.858, 0.1766, 0.8337, 0.1765, 0.8328, 0.1646, 0.8352, 0.1644, 0.836, 0.1756, 0.4687, 0.03439, 0.4687, 0.0592, 0.3817, 0.0592, 0.3817, 0.03439, 0.6202, 0.1869, 0.6264, 0.1869, 0.6264, 0.195, 0.6202, 0.195, 0.6202, 0.195, 0.6264, 0.195, 0.6264, 0.2035, 0.6202, 0.2035, 0.6202, 0.2035, 0.6264, 0.2035, 0.6264, 0.2112, 0.6202, 0.2112, 0.9819, 0.05314, 0.9881, 0.05314, 0.9881, 0.09005, 0.9819, 0.09005, 0.9881, 0.0497, 0.9819, 0.0497, 0.9819, 0.04226, 0.9881, 0.04226, 0.9881, 0.04226, 0.9819, 0.04226, 0.9819, 0.03509, 0.9881, 0.03509, 0.9881, 0.03509, 0.9819, 0.03509, 0.9819, 0.02756, 0.9881, 0.02756, 0.9852, 0.525, 0.9852, 0.5214, 0.9914, 0.5214, 0.9914, 0.525, 0.9881, 0.02756, 0.9819, 0.02756, 0.9819, 0.02184, 0.9881, 0.02184, 0.233, 0.9666, 0.2291, 0.964, 0.2294, 0.9585, 0.2364, 0.9626, 0.2291, 0.964, 0.226, 0.9655, 0.2217, 0.962, 0.2294, 0.9585, 0.226, 0.9655, 0.2242, 0.9697, 0.2187, 0.969, 0.2217, 0.962, 0.2242, 0.9697, 0.2249, 0.9742, 0.22, 0.9766, 0.2187, 0.969, 0.2249, 0.9742, 0.2282, 0.977, 0.2254, 0.9817, 0.22, 0.9766, 0.2282, 0.977, 0.2322, 0.9777, 0.2324, 0.9832, 0.2254, 0.9817, 0.2322, 0.9777, 0.2366, 0.977, 0.2397, 0.9815, 0.2324, 0.9832, 0.2366, 0.977, 0.2394, 0.9747, 0.244, 0.9778, 0.2397, 0.9815, 0.9852, 0.5214, 0.9852, 0.5169, 0.9914, 0.5169, 0.9914, 0.5214, 0.9852, 0.5169, 0.9852, 0.5129, 0.9914, 0.5129, 0.9914, 0.5169, 0.9852, 0.5129, 0.9852, 0.5085, 0.9914, 0.5085, 0.9914, 0.5129, 0.9852, 0.5085, 0.9852, 0.504, 0.9914, 0.504, 0.9914, 0.5085, 0.9852, 0.504, 0.9852, 0.4994, 0.9914, 0.4994, 0.9914, 0.504, 0.9852, 0.4994, 0.9852, 0.4959, 0.9914, 0.4959, 0.9914, 0.4994, 0.9852, 0.4959, 0.9852, 0.4912, 0.9914, 0.4912, 0.9914, 0.4959, 0.2457, 0.9718, 0.2404, 0.9719, 0.24, 0.9671, 0.2455, 0.9666, 0.6202, 0.1817, 0.6264, 0.1817, 0.6264, 0.1869, 0.6202, 0.1869, 0.9819, 0.09005, 0.9881, 0.09005, 0.9881, 0.09151, 0.9819, 0.09151, 0.9943, 0.2283, 0.9881, 0.2283, 0.9881, 0.1913, 0.9943, 0.1913, 0.9881, 0.09493, 0.9819, 0.09493, 0.9819, 0.09151, 0.9881, 0.09151, 0.9943, 0.1913, 0.9881, 0.1913, 0.9881, 0.1899, 0.9943, 0.1899, 0.9819, 0.01041, 0.9819, 0.004908, 0.9881, 0.004908, 0.9881, 0.01041, 0.9852, 0.5279, 0.9914, 0.5279, 0.9914, 0.5328, 0.9852, 0.5328, 0.9881, 0.01569, 0.9819, 0.01569, 0.9819, 0.01041, 0.9881, 0.01041, 0.9881, 0.02184, 0.9819, 0.02184, 0.9819, 0.01569, 0.9881, 0.01569, 0.9852, 0.525, 0.9914, 0.525, 0.9914, 0.5279, 0.9852, 0.5279, 0.244, 0.9778, 0.2394, 0.9747, 0.2404, 0.9719, 0.2457, 0.9718, 0.22, 0.9766, 0.2166, 0.9758, 0.2158, 0.9709, 0.2187, 0.969, 0.9943, 0.2317, 0.9881, 0.2317, 0.9881, 0.2283, 0.9943, 0.2283, 0.9819, 0.0497, 0.9881, 0.0497, 0.9881, 0.05314, 0.9819, 0.05314, 0.9943, 0.1899, 0.9881, 0.1899, 0.9881, 0.1867, 0.9943, 0.1867, 0.2166, 0.9758, 0.1805, 0.9832, 0.1791, 0.9828, 0.1776, 0.9797, 0.178, 0.9765, 0.1792, 0.9757, 0.2158, 0.9709, 0.5864, 0.6392, 0.5925, 0.6191, 0.6881, 0.6191, 0.6942, 0.6392, 0.7081, 0.6255, 0.6881, 0.6191, 0.6881, 0.5949, 0.7081, 0.5884, 0.6942, 0.5747, 0.6881, 0.5949, 0.5925, 0.5949, 0.5864, 0.5747, 0.5725, 0.5884, 0.5925, 0.5949, 0.5925, 0.6191, 0.5725, 0.6255, 0.6881, 0.5949, 0.6881, 0.6191, 0.5925, 0.6191, 0.5925, 0.5949, 0.8995, 0.656, 0.8894, 0.656, 0.8894, 0.5059, 0.8995, 0.5059, 0.9184, 0.8973, 0.9083, 0.8973, 0.9083, 0.7515, 0.9184, 0.7515, 0.9521, 0.1817, 0.9622, 0.1817, 0.9622, 0.3319, 0.9521, 0.3319, 0.6856, 0.9581, 0.6856, 0.948, 0.8314, 0.948, 0.8314, 0.9581, 0.4955, 0.6877, 0.4955, 0.7837, 0.5944, 0.7837, 0.5944, 0.6877, 0.6042, 0.7837, 0.6042, 0.6877, 0.7031, 0.6877, 0.7031, 0.7837, 0.6796, 0.4689, 0.6722, 0.4709, 0.6648, 0.4689, 0.6648, 0.4648, 0.6796, 0.4648, 0.6796, 0.4648, 0.6648, 0.4648, 0.6648, 0.4188, 0.6796, 0.4188, 0.128, 0.9204, 0.128, 0.928, 0.08201, 0.928, 0.08201, 0.9204, 0.08201, 0.9087, 0.128, 0.9087, 0.128, 0.9127, 0.08201, 0.9127, 0.128, 0.9321, 0.08201, 0.9321, 0.08201, 0.928, 0.128, 0.928, 0.128, 0.9127, 0.128, 0.9204, 0.08201, 0.9204, 0.08201, 0.9127, 0.9522, 0.004914, 0.9522, 0.168, 0.9459, 0.168, 0.9459, 0.004915, 0.6745, 0.9505, 0.6745, 0.9561, 0.5316, 0.9561, 0.5316, 0.9505, 0.6745, 0.9585, 0.5316, 0.9585, 0.5316, 0.9561, 0.6745, 0.9561, 0.6758, 0.9505, 0.6758, 0.9561, 0.6745, 0.9561, 0.6745, 0.9505, 0.5304, 0.9561, 0.5304, 0.9505, 0.5316, 0.9505, 0.5316, 0.9561, 0.5316, 0.948, 0.6745, 0.948, 0.6745, 0.9505, 0.5316, 0.9505, 0.5193, 0.9561, 0.3764, 0.9561, 0.3764, 0.9505, 0.5193, 0.9505, 0.9783, 0.3252, 0.972, 0.3252, 0.972, 0.1621, 0.9783, 0.1621, 0.5193, 0.9505, 0.3764, 0.9505, 0.3763, 0.948, 0.5193, 0.948, 0.5193, 0.9561, 0.5193, 0.9505, 0.5205, 0.9505, 0.5205, 0.9561, 0.3764, 0.9505, 0.3764, 0.9561, 0.3751, 0.9561, 0.3751, 0.9505, 0.3764, 0.9561, 0.5193, 0.9561, 0.5193, 0.9586, 0.3764, 0.9586, 0.6796, 0.4188, 0.6648, 0.4188, 0.6648, 0.4148, 0.6722, 0.4128, 0.6796, 0.4148, 0.4555, 0.447, 0.4555, 0.4864, 0.309, 0.4864, 0.309, 0.447, 0.4573, 0.8751, 0.4573, 0.8357, 0.5613, 0.8357, 0.5613, 0.8751, 0.4653, 0.5261, 0.4653, 0.4867, 0.6119, 0.4867, 0.6119, 0.5261, 0.8482, 0.6689, 0.8088, 0.6689, 0.8088, 0.5649, 0.8482, 0.5649, 0.6909, 0.4666, 0.6909, 0.5627, 0.7898, 0.5627, 0.7898, 0.4666, 0.6047, 0.4797, 0.4725, 0.4797, 0.4725, 0.447, 0.6047, 0.447, 0.9917, 0.2456, 0.9935, 0.2522, 0.9917, 0.2587, 0.9881, 0.2587, 0.9881, 0.2456, 0.9949, 0.8403, 0.9817, 0.8403, 0.9817, 0.8105, 0.9949, 0.8105, 0.7934, 0.8891, 0.8, 0.8891, 0.8, 0.9189, 0.7934, 0.9189, 0.03474, 0.2885, 0.004911, 0.2885, 0.004911, 0.2849, 0.03474, 0.2849, 0.8721, 0.4179, 0.8721, 0.388, 0.8757, 0.388, 0.8757, 0.4179, 0.7869, 0.8891, 0.7934, 0.8891, 0.7934, 0.9189, 0.7869, 0.9189, 0.4483, 0.4934, 0.3162, 0.4934, 0.309, 0.4864, 0.4555, 0.4864, 0.4643, 0.8284, 0.5543, 0.8284, 0.5613, 0.8357, 0.4573, 0.8357, 0.4725, 0.4797, 0.6047, 0.4797, 0.6119, 0.4867, 0.4653, 0.4867, 0.8016, 0.6619, 0.8016, 0.5719, 0.8088, 0.5649, 0.8088, 0.6689, 0.7129, 0.7837, 0.7129, 0.6877, 0.8118, 0.6877, 0.8118, 0.7837, 0.3162, 0.4934, 0.4483, 0.4934, 0.4483, 0.5261, 0.3162, 0.5261, 0.8016, 0.5719, 0.8016, 0.6619, 0.7688, 0.6619, 0.7688, 0.5719, 0.5543, 0.8284, 0.4643, 0.8284, 0.4643, 0.7957, 0.5543, 0.7957, 0.3583, 0.1949, 0.3583, 0.1817, 0.3618, 0.1817, 0.3636, 0.1883, 0.3618, 0.1949, 0.9171, 0.1032, 0.9221, 0.1031, 0.9221, 0.1096, 0.9171, 0.1096, 0.6952, 0.2849, 0.6952, 0.2912, 0.6887, 0.2912, 0.6887, 0.2849, 0.9221, 0.1031, 0.9268, 0.1031, 0.9268, 0.1096, 0.9221, 0.1096, 0.1132, 0.2849, 0.1184, 0.285, 0.1184, 0.2914, 0.1132, 0.2914, 0.9933, 0.1294, 0.9933, 0.1736, 0.9881, 0.1736, 0.9881, 0.1294, 0.9868, 0.5993, 0.9868, 0.6057, 0.9852, 0.5993, 0.6773, 0.524, 0.6774, 0.4878, 0.679, 0.4814, 0.679, 0.5255, 0.7771, 0.8855, 0.7771, 0.8921, 0.7708, 0.8921, 0.7708, 0.8855, 0.9881, 0.1294, 0.9881, 0.1228, 0.9933, 0.1228, 0.9933, 0.1294, 0.9944, 0.3143, 0.9944, 0.3205, 0.9881, 0.3205, 0.9881, 0.3143, 0.7708, 0.8855, 0.7267, 0.8855, 0.7267, 0.8792, 0.7708, 0.8792, 0.03474, 0.5597, 0.07096, 0.5597, 0.0774, 0.5613, 0.03328, 0.5613, 0.9308, 0.5959, 0.9308, 0.6321, 0.9292, 0.6335, 0.9292, 0.5894, 0.07096, 0.5597, 0.0774, 0.5597, 0.0774, 0.5613, 0.9308, 0.5731, 0.9308, 0.5795, 0.9292, 0.5795, 0.9868, 0.5452, 0.9868, 0.5517, 0.9852, 0.5452, 0.9868, 0.5517, 0.9868, 0.5879, 0.9852, 0.5893, 0.9852, 0.5452, 0.9868, 0.6057, 0.9868, 0.6419, 0.9852, 0.6434, 0.9852, 0.5993, 0.6774, 0.4878, 0.6773, 0.4814, 0.679, 0.4814, 0.03474, 0.555, 0.03474, 0.5597, 0.03328, 0.5613, 0.03328, 0.555, 0.9868, 0.5879, 0.9918, 0.5879, 0.9918, 0.5893, 0.9852, 0.5893, 0.9271, 0.004912, 0.9323, 0.004912, 0.9323, 0.00637, 0.9271, 0.00637, 0.9868, 0.6419, 0.9918, 0.6419, 0.9918, 0.6434, 0.9852, 0.6434, 0.6723, 0.524, 0.6773, 0.524, 0.679, 0.5255, 0.6723, 0.5255, 0.8644, 0.004909, 0.8707, 0.004909, 0.8707, 0.006367, 0.8644, 0.006367, 0.9308, 0.6321, 0.9354, 0.6321, 0.9354, 0.6335, 0.9292, 0.6335, 0.9355, 0.5369, 0.9308, 0.5369, 0.9292, 0.5354, 0.9355, 0.5354, 0.7708, 0.8921, 0.7267, 0.8921, 0.7267, 0.8855, 0.7708, 0.8855, 0.9308, 0.5369, 0.9308, 0.5731, 0.9292, 0.5795, 0.9292, 0.5354, 0.9308, 0.5894, 0.9308, 0.5959, 0.9292, 0.5894, 0.9881, 0.3143, 0.9881, 0.2702, 0.9944, 0.2702, 0.9944, 0.3143, 0.5247, 0.5796, 0.5624, 0.6042, 0.005749, 0.6042, 0.04343, 0.5796, 0.6509, 0.4126, 0.6509, 0.4334, 0.1696, 0.4334, 0.1696, 0.4126, 0.6886, 0.388, 0.6509, 0.4126, 0.1696, 0.4126, 0.1319, 0.388, 0.1696, 0.3745, 0.1696, 0.3537, 0.6509, 0.3537, 0.6509, 0.3745, 0.005749, 0.6385, 0.04343, 0.614, 0.5247, 0.614, 0.5624, 0.6385, 0.3583, 0.25, 0.3583, 0.2292, 0.6212, 0.2292, 0.6212, 0.25, 0.5966, 0.2877, 0.5966, 0.3085, 0.3828, 0.3085, 0.3828, 0.2877, 0.5966, 0.1916, 0.6212, 0.2292, 0.3583, 0.2292, 0.3828, 0.1916, 0.6212, 0.25, 0.5966, 0.2877, 0.3828, 0.2877, 0.3583, 0.25, 0.02571, 0.5233, 0.004908, 0.5233, 0.004908, 0.3094, 0.02571, 0.3094, 0.06339, 0.2849, 0.08419, 0.2849, 0.08419, 0.5478, 0.06339, 0.5478, 0.02571, 0.3094, 0.06339, 0.2849, 0.06339, 0.5478, 0.02571, 0.5233, 0.08419, 0.2849, 0.1219, 0.3094, 0.1219, 0.5233, 0.08419, 0.5478, 0.1696, 0.3537, 0.1319, 0.3291, 0.6886, 0.3291, 0.6509, 0.3537, 0.8144, 0.01498, 0.8244, 0.01498, 0.8244, 0.1448, 0.8144, 0.1448, 0.8244, 0.1548, 0.8244, 0.1448, 0.8546, 0.1448, 0.8546, 0.1548, 0.8646, 0.1448, 0.8546, 0.1448, 0.8546, 0.01498, 0.8646, 0.01498, 0.8546, 0.004909, 0.8546, 0.01498, 0.8244, 0.01498, 0.8244, 0.004909, 0.004913, 0.8946, 0.004913, 0.8645, 0.1347, 0.8645, 0.1347, 0.8946, 0.8546, 0.1448, 0.8244, 0.1448, 0.8244, 0.01498, 0.8546, 0.01498, 0.8894, 0.4827, 0.8894, 0.4799, 0.9187, 0.4799, 0.9187, 0.4827, 0.9187, 0.3831, 0.9187, 0.386, 0.8894, 0.386, 0.8894, 0.3831, 0.9187, 0.4355, 0.9187, 0.4469, 0.8894, 0.4469, 0.8894, 0.4355, 0.994, 0.7221, 0.994, 0.7964, 0.9912, 0.7964, 0.989, 0.7869, 0.9831, 0.7768, 0.975, 0.7687, 0.9659, 0.7618, 0.9659, 0.7567, 0.975, 0.7498, 0.9831, 0.7417, 0.989, 0.7316, 0.9912, 0.7221, 0.9129, 0.2652, 0.9423, 0.2652, 0.9423, 0.3396, 0.9129, 0.3396, 0.9948, 0.8547, 0.9948, 0.9291, 0.9919, 0.9291, 0.9897, 0.9195, 0.9838, 0.9094, 0.9757, 0.9013, 0.9666, 0.8945, 0.9666, 0.8893, 0.9757, 0.8825, 0.9838, 0.8743, 0.9897, 0.8643, 0.9919, 0.8547, 0.9187, 0.4355, 0.8894, 0.4355, 0.8894, 0.4303, 0.9187, 0.4303, 0.9187, 0.419, 0.9187, 0.4303, 0.8894, 0.4303, 0.8894, 0.419, 0.9187, 0.419, 0.8894, 0.419, 0.8894, 0.4075, 0.9187, 0.4075, 0.9187, 0.4075, 0.8894, 0.4075, 0.8894, 0.3958, 0.9187, 0.3958, 0.8894, 0.47, 0.9187, 0.47, 0.9187, 0.4799, 0.8894, 0.4799, 0.9187, 0.47, 0.8894, 0.47, 0.8894, 0.4584, 0.9187, 0.4584, 0.9187, 0.4584, 0.8894, 0.4584, 0.8894, 0.4469, 0.9187, 0.4469, 0.9187, 0.386, 0.9187, 0.3958, 0.8894, 0.3958, 0.8894, 0.386, 0.9002, 0.3494, 0.9002, 0.3583, 0.8906, 0.3583, 0.8906, 0.3494, 0.8906, 0.3494, 0.8814, 0.3494, 0.8814, 0.3412, 0.8906, 0.3412, 0.9002, 0.3347, 0.8906, 0.3347, 0.8906, 0.3274, 0.9002, 0.3274, 0.8906, 0.3274, 0.8814, 0.3274, 0.8814, 0.3196, 0.8906, 0.3196, 0.8906, 0.3196, 0.8814, 0.3196, 0.8814, 0.3104, 0.8906, 0.3104, 0.8906, 0.3675, 0.8814, 0.3675, 0.8814, 0.3583, 0.8906, 0.3583, 0.9002, 0.3675, 0.8906, 0.3675, 0.8906, 0.3583, 0.9002, 0.3583, 0.9002, 0.3196, 0.8906, 0.3196, 0.8906, 0.3104, 0.9002, 0.3104, 0.9002, 0.3274, 0.8906, 0.3274, 0.8906, 0.3196, 0.9002, 0.3196, 0.9002, 0.3494, 0.8906, 0.3494, 0.8906, 0.3412, 0.9002, 0.3412, 0.8906, 0.3347, 0.8906, 0.3412, 0.8814, 0.3412, 0.8814, 0.3347, 0.9002, 0.3347, 0.9002, 0.3412, 0.8906, 0.3412, 0.8906, 0.3347, 0.8906, 0.3347, 0.8814, 0.3347, 0.8814, 0.3274, 0.8906, 0.3274, 0.8906, 0.3583, 0.8814, 0.3583, 0.8814, 0.3494, 0.8906, 0.3494, 0.9002, 0.2686, 0.8906, 0.2686, 0.8906, 0.2596, 0.9002, 0.2596, 0.8906, 0.2686, 0.8906, 0.2768, 0.8814, 0.2768, 0.8814, 0.2686, 0.9002, 0.2833, 0.9002, 0.2905, 0.8906, 0.2905, 0.8906, 0.2833, 0.8906, 0.2905, 0.8906, 0.2984, 0.8814, 0.2984, 0.8814, 0.2905, 0.8906, 0.2984, 0.8906, 0.3075, 0.8814, 0.3075, 0.8814, 0.2984, 0.8906, 0.2505, 0.8906, 0.2596, 0.8814, 0.2596, 0.8814, 0.2505, 0.9002, 0.2505, 0.9002, 0.2596, 0.8906, 0.2596, 0.8906, 0.2505, 0.9002, 0.2984, 0.9002, 0.3075, 0.8906, 0.3075, 0.8906, 0.2984, 0.9002, 0.2905, 0.9002, 0.2984, 0.8906, 0.2984, 0.8906, 0.2905, 0.9002, 0.2686, 0.9002, 0.2768, 0.8906, 0.2768, 0.8906, 0.2686, 0.8906, 0.2833, 0.8814, 0.2833, 0.8814, 0.2768, 0.8906, 0.2768, 0.9002, 0.2833, 0.8906, 0.2833, 0.8906, 0.2768, 0.9002, 0.2768, 0.8906, 0.2833, 0.8906, 0.2905, 0.8814, 0.2905, 0.8814, 0.2833, 0.8906, 0.2596, 0.8906, 0.2686, 0.8814, 0.2686, 0.8814, 0.2596, 0.8814, 0.3347, 0.8814, 0.3412, 0.8785, 0.3412, 0.8785, 0.3347, 0.8814, 0.3412, 0.8814, 0.3494, 0.8785, 0.3494, 0.8785, 0.3412, 0.8814, 0.3196, 0.8814, 0.3274, 0.8785, 0.3274, 0.8785, 0.3196, 0.9002, 0.3347, 0.9002, 0.3274, 0.9031, 0.3274, 0.9031, 0.3347, 0.9002, 0.3412, 0.9002, 0.3347, 0.9031, 0.3347, 0.9031, 0.3412, 0.8814, 0.3104, 0.8814, 0.3196, 0.8785, 0.3196, 0.8785, 0.3104, 0.9002, 0.3583, 0.9002, 0.3494, 0.9031, 0.3494, 0.9031, 0.3583, 0.9002, 0.3494, 0.9002, 0.3412, 0.9031, 0.3412, 0.9031, 0.3494, 0.9002, 0.3104, 0.8906, 0.3104, 0.8906, 0.3075, 0.9002, 0.3075, 0.8814, 0.3583, 0.8814, 0.3675, 0.8785, 0.3675, 0.8785, 0.3583, 0.8814, 0.3494, 0.8814, 0.3583, 0.8785, 0.3583, 0.8785, 0.3494, 0.8814, 0.3675, 0.8906, 0.3675, 0.8906, 0.3704, 0.8814, 0.3704, 0.9002, 0.3274, 0.9002, 0.3196, 0.9031, 0.3196, 0.9031, 0.3274, 0.9002, 0.3196, 0.9002, 0.3104, 0.9031, 0.3104, 0.9031, 0.3196, 0.8906, 0.3104, 0.8814, 0.3104, 0.8814, 0.3075, 0.8906, 0.3075, 0.8814, 0.3274, 0.8814, 0.3347, 0.8785, 0.3347, 0.8785, 0.3274, 0.9002, 0.3675, 0.9002, 0.3583, 0.9031, 0.3583, 0.9031, 0.3675, 0.8906, 0.3675, 0.9002, 0.3675, 0.9002, 0.3704, 0.8906, 0.3704, 0.8293, 0.8462, 0.8216, 0.8462, 0.8216, 0.7995, 0.8293, 0.7995, 0.8293, 0.7995, 0.8216, 0.7995, 0.8216, 0.6828, 0.8293, 0.6828, 0.5711, 0.8035, 0.5711, 0.7957, 0.6182, 0.7957, 0.6182, 0.8035, 0.6182, 0.8035, 0.6182, 0.7957, 0.7357, 0.7957, 0.7357, 0.8035, 0.7996, 0.5487, 0.7996, 0.4323, 0.8419, 0.4323, 0.8419, 0.5487, 0.7866, 0.3144, 0.7866, 0.4258, 0.7594, 0.4258, 0.7594, 0.3144, 0.7357, 0.8181, 0.6182, 0.8181, 0.6182, 0.8143, 0.7357, 0.8143, 0.8293, 0.7995, 0.8293, 0.6828, 0.833, 0.6828, 0.833, 0.7995, 0.8437, 0.7995, 0.8437, 0.8462, 0.84, 0.8462, 0.84, 0.7995, 0.6182, 0.8181, 0.5711, 0.8181, 0.5711, 0.8143, 0.6182, 0.8143, 0.8591, 0.8462, 0.8437, 0.8462, 0.8437, 0.7995, 0.8591, 0.7995, 0.8591, 0.7995, 0.8437, 0.7995, 0.8437, 0.6828, 0.8591, 0.6828, 0.5711, 0.8336, 0.5711, 0.8181, 0.6182, 0.8181, 0.6182, 0.8336, 0.6182, 0.8336, 0.6182, 0.8181, 0.7357, 0.8181, 0.7357, 0.8336, 0.6182, 0.8143, 0.6182, 0.8073, 0.7357, 0.8073, 0.7357, 0.8143, 0.5711, 0.8143, 0.5711, 0.8073, 0.6182, 0.8073, 0.6182, 0.8143, 0.84, 0.7995, 0.833, 0.7995, 0.833, 0.6828, 0.84, 0.6828, 0.84, 0.8462, 0.833, 0.8462, 0.833, 0.7995, 0.84, 0.7995, 0.6182, 0.8035, 0.7357, 0.8035, 0.7357, 0.8073, 0.6182, 0.8073, 0.8437, 0.6828, 0.8437, 0.7995, 0.84, 0.7995, 0.84, 0.6828, 0.8293, 0.8462, 0.8293, 0.7995, 0.833, 0.7995, 0.833, 0.8462, 0.5711, 0.8035, 0.6182, 0.8035, 0.6182, 0.8073, 0.5711, 0.8073, 0.7627, 0.2875, 0.7245, 0.2875, 0.7225, 0.2849, 0.7648, 0.2849, 0.7006, 0.3144, 0.7006, 0.4258, 0.6986, 0.4284, 0.6986, 0.3119, 0.7245, 0.4527, 0.7627, 0.4527, 0.7648, 0.4553, 0.7225, 0.4553, 0.7866, 0.4258, 0.7866, 0.3144, 0.7886, 0.3119, 0.7886, 0.4284, 0.7278, 0.4258, 0.7278, 0.3144, 0.7594, 0.3144, 0.7594, 0.4258, 0.7006, 0.4258, 0.7006, 0.3144, 0.7278, 0.3144, 0.7278, 0.4258, 0.7627, 0.4527, 0.7245, 0.4527, 0.7278, 0.4258, 0.7594, 0.4258, 0.7245, 0.2875, 0.7627, 0.2875, 0.7594, 0.3144, 0.7278, 0.3144, 0.004915, 0.536, 0.01842, 0.5376, 0.02346, 0.5492, 0.02346, 0.5651, 0.01842, 0.5767, 0.004915, 0.5783, 0.5497, 0.9726, 0.5481, 0.9861, 0.5365, 0.9911, 0.5206, 0.9911, 0.509, 0.9861, 0.5074, 0.9726, 0.8593, 0.2948, 0.8593, 0.4051, 0.8465, 0.4051, 0.8465, 0.2948, 0.4474, 0.7957, 0.4474, 0.8093, 0.331, 0.8093, 0.331, 0.7957, 0.4474, 0.822, 0.331, 0.822, 0.331, 0.8093, 0.4474, 0.8093, 0.331, 0.8378, 0.4474, 0.8378, 0.4474, 0.8505, 0.331, 0.8505, 0.331, 0.8641, 0.331, 0.8505, 0.4474, 0.8505, 0.4474, 0.8641, 0.8158, 0.4168, 0.8519, 0.4166, 0.855, 0.4197, 0.8127, 0.4199, 0.8081, 0.2948, 0.8081, 0.4051, 0.805, 0.4082, 0.805, 0.2917, 0.8519, 0.2832, 0.8158, 0.2831, 0.8127, 0.28, 0.855, 0.2802, 0.8593, 0.4051, 0.8593, 0.2948, 0.8623, 0.2917, 0.8623, 0.4082, 0.8208, 0.4051, 0.8208, 0.2948, 0.8465, 0.2948, 0.8465, 0.4051, 0.8081, 0.4051, 0.8081, 0.2948, 0.8208, 0.2948, 0.8208, 0.4051, 0.8158, 0.2831, 0.8519, 0.2832, 0.8465, 0.2948, 0.8208, 0.2948, 0.8519, 0.4166, 0.8158, 0.4168, 0.8208, 0.4051, 0.8465, 0.4051, 0.4693, 0.07784, 0.3853, 0.07784, 0.3853, 0.07576, 0.4693, 0.07576, 0.4693, 0.07576, 0.3853, 0.07576, 0.3853, 0.07368, 0.4693, 0.07368, 0.4693, 0.08617, 0.3853, 0.08617, 0.3853, 0.08409, 0.4693, 0.08409, 0.4693, 0.08409, 0.3853, 0.08409, 0.3853, 0.08201, 0.4693, 0.08201, 0.3835, 0.08722, 0.3817, 0.08617, 0.3817, 0.08409, 0.3835, 0.08305, 0.3853, 0.08409, 0.3853, 0.08617, 0.4693, 0.08201, 0.3853, 0.08201, 0.3853, 0.07993, 0.4693, 0.07993, 0.4693, 0.07993, 0.3853, 0.07993, 0.3853, 0.07784, 0.4693, 0.07784, 0.4729, 0.08617, 0.4711, 0.08722, 0.4693, 0.08617, 0.4693, 0.08409, 0.4711, 0.08305, 0.4729, 0.08409, 0.4474, 0.822, 0.4474, 0.8378, 0.331, 0.8378, 0.331, 0.822, 0.972, 0.3389, 0.992, 0.3389, 0.992, 0.359, 0.972, 0.359, 0.972, 0.359, 0.992, 0.359, 0.992, 0.379, 0.972, 0.379, 0.972, 0.379, 0.992, 0.379, 0.992, 0.399, 0.972, 0.399, 0.972, 0.4576, 0.972, 0.4375, 0.992, 0.4375, 0.992, 0.4576, 0.992, 0.4776, 0.972, 0.4776, 0.972, 0.4576, 0.992, 0.4576, 0.972, 0.4175, 0.992, 0.4175, 0.992, 0.4375, 0.972, 0.4375, 0.8805, 0.9645, 0.8887, 0.9645, 0.8887, 0.9382, 0.8805, 0.9382, 0.863, 0.9645, 0.8719, 0.9645, 0.8719, 0.9382, 0.863, 0.9382, 0.8412, 0.9645, 0.8534, 0.9645, 0.8534, 0.9382, 0.8412, 0.9382, 0.8887, 0.9645, 0.8981, 0.9645, 0.8981, 0.9382, 0.8887, 0.9382, 0.8719, 0.9645, 0.8805, 0.9645, 0.8805, 0.9382, 0.8719, 0.9382, 0.8534, 0.9645, 0.863, 0.9645, 0.863, 0.9382, 0.8534, 0.9382, 0.7861, 0.7987, 0.7861, 0.8244, 0.7947, 0.8244, 0.7947, 0.7987, 0.769, 0.7987, 0.769, 0.8244, 0.7777, 0.8244, 0.7777, 0.7987, 0.7485, 0.7987, 0.7485, 0.8244, 0.7598, 0.8244, 0.7598, 0.7987, 0.7947, 0.7987, 0.7947, 0.8244, 0.8039, 0.8244, 0.8039, 0.7987, 0.7777, 0.7987, 0.7777, 0.8244, 0.7861, 0.8244, 0.7861, 0.7987, 0.7598, 0.7987, 0.7598, 0.8244, 0.769, 0.8244, 0.769, 0.7987, 0.7777, 0.8273, 0.7777, 0.8244, 0.769, 0.8244, 0.769, 0.8273, 0.7598, 0.7957, 0.7598, 0.7987, 0.769, 0.7987, 0.769, 0.7957, 0.7861, 0.8273, 0.7861, 0.8244, 0.7777, 0.8244, 0.7777, 0.8273, 0.769, 0.7957, 0.769, 0.7987, 0.7777, 0.7987, 0.7777, 0.7957, 0.7456, 0.8244, 0.7485, 0.8244, 0.7485, 0.7987, 0.7456, 0.7987, 0.7947, 0.8273, 0.7947, 0.8244, 0.7861, 0.8244, 0.7861, 0.8273, 0.7777, 0.7957, 0.7777, 0.7987, 0.7861, 0.7987, 0.7861, 0.7957, 0.8068, 0.7987, 0.8039, 0.7987, 0.8039, 0.8244, 0.8068, 0.8244, 0.8039, 0.8273, 0.8039, 0.8244, 0.7947, 0.8244, 0.7947, 0.8273, 0.7861, 0.7957, 0.7861, 0.7987, 0.7947, 0.7987, 0.7947, 0.7957, 0.7947, 0.7957, 0.7947, 0.7987, 0.8039, 0.7987, 0.8039, 0.7957, 0.7598, 0.8273, 0.7598, 0.8244, 0.7485, 0.8244, 0.7485, 0.8273, 0.769, 0.8273, 0.769, 0.8244, 0.7598, 0.8244, 0.7598, 0.8273, 0.7485, 0.7957, 0.7485, 0.7987, 0.7598, 0.7987, 0.7598, 0.7957, 0.9719, 0.8706, 0.9687, 0.8706, 0.9687, 0.8334, 0.9719, 0.8334, 0.9687, 0.8301, 0.9687, 0.8334, 0.9314, 0.8334, 0.9314, 0.8301, 0.9282, 0.8334, 0.9314, 0.8334, 0.9314, 0.8706, 0.9282, 0.8706, 0.9314, 0.8739, 0.9314, 0.8706, 0.9687, 0.8706, 0.9687, 0.8739, 0.327, 0.9951, 0.327, 0.9578, 0.3643, 0.9578, 0.3643, 0.9951, 0.9314, 0.8334, 0.9687, 0.8334, 0.9687, 0.8706, 0.9314, 0.8706, 0.3042, 0.9471, 0.3042, 0.9272, 0.3118, 0.9272, 0.3118, 0.9471, 0.3118, 0.9471, 0.3118, 0.9272, 0.3194, 0.9272, 0.3194, 0.9471, 0.3194, 0.9471, 0.3194, 0.9272, 0.3271, 0.9272, 0.3271, 0.9471, 0.3271, 0.9471, 0.3271, 0.9272, 0.3347, 0.9272, 0.3347, 0.9471, 0.3347, 0.9471, 0.3347, 0.9272, 0.3423, 0.9272, 0.3423, 0.9471, 0.3423, 0.9471, 0.3423, 0.9272, 0.35, 0.9272, 0.35, 0.9471, 0.3118, 0.9272, 0.3042, 0.9272, 0.2987, 0.9217, 0.2987, 0.9141, 0.3042, 0.9087, 0.3118, 0.9087, 0.3172, 0.9141, 0.3172, 0.9217, 0.35, 0.9471, 0.35, 0.9272, 0.3576, 0.9272, 0.3576, 0.9471, 0.3576, 0.9471, 0.3576, 0.9272, 0.3653, 0.9272, 0.3653, 0.9471, 0.3042, 0.9471, 0.3118, 0.9471, 0.3172, 0.9525, 0.3172, 0.9602, 0.3118, 0.9656, 0.3042, 0.9656, 0.2987, 0.9602, 0.2987, 0.9525, 0.9521, 0.3438, 0.9622, 0.3438, 0.9622, 0.4939, 0.9521, 0.4939, 0.7169, 0.8792, 0.7169, 0.8893, 0.5711, 0.8893, 0.5711, 0.8792, 0.9093, 0.4961, 0.9194, 0.4961, 0.9194, 0.6462, 0.9093, 0.6462, 0.9721, 0.1507, 0.962, 0.1507, 0.962, 0.004915, 0.9721, 0.004915, 0.004913, 0.7171, 0.004913, 0.8132, 0.1038, 0.8132, 0.1038, 0.7171, 0.1136, 0.8132, 0.1136, 0.7171, 0.2124, 0.7171, 0.2124, 0.8132, 0.4297, 0.9775, 0.4317, 0.9849, 0.4297, 0.9922, 0.4257, 0.9922, 0.4257, 0.9775, 0.4257, 0.9775, 0.4257, 0.9922, 0.3797, 0.9922, 0.3797, 0.9775, 0.2768, 0.994, 0.2691, 0.994, 0.2691, 0.948, 0.2768, 0.948, 0.2885, 0.948, 0.2885, 0.994, 0.2844, 0.994, 0.2844, 0.948, 0.2651, 0.994, 0.2651, 0.948, 0.2691, 0.948, 0.2691, 0.994, 0.2844, 0.994, 0.2768, 0.994, 0.2768, 0.948, 0.2844, 0.948, 0.9356, 0.3586, 0.9356, 0.5217, 0.9292, 0.5217, 0.9292, 0.3586, 0.4775, 0.9118, 0.4775, 0.9063, 0.6204, 0.9063, 0.6204, 0.9118, 0.4775, 0.9038, 0.6204, 0.9038, 0.6204, 0.9063, 0.4775, 0.9063, 0.4762, 0.9118, 0.4762, 0.9063, 0.4775, 0.9063, 0.4775, 0.9118, 0.6217, 0.9063, 0.6217, 0.9118, 0.6204, 0.9118, 0.6204, 0.9063, 0.6204, 0.9143, 0.4775, 0.9143, 0.4775, 0.9118, 0.6204, 0.9118, 0.4664, 0.8971, 0.3234, 0.8971, 0.3234, 0.8916, 0.4664, 0.8916, 0.3751, 0.9347, 0.3751, 0.9284, 0.5382, 0.9284, 0.5382, 0.9347, 0.4664, 0.8916, 0.3234, 0.8916, 0.3234, 0.8891, 0.4663, 0.8891, 0.4664, 0.8971, 0.4664, 0.8916, 0.4676, 0.8916, 0.4676, 0.8971, 0.3234, 0.8916, 0.3234, 0.8971, 0.3222, 0.8971, 0.3222, 0.8916, 0.3234, 0.8971, 0.4664, 0.8971, 0.4664, 0.8996, 0.3235, 0.8996, 0.3797, 0.9775, 0.3797, 0.9922, 0.3756, 0.9922, 0.3736, 0.9849, 0.3756, 0.9775, 0.9454, 0.5059, 0.9555, 0.5059, 0.9555, 0.656, 0.9454, 0.656, 0.8985, 0.917, 0.8884, 0.917, 0.8884, 0.7712, 0.8985, 0.7712, 0.946, 0.668, 0.9561, 0.668, 0.9561, 0.8181, 0.946, 0.8181, 0.9754, 0.6517, 0.9653, 0.6517, 0.9653, 0.5059, 0.9754, 0.5059, 0.3869, 0.6877, 0.3869, 0.7837, 0.4857, 0.7837, 0.4857, 0.6877, 0.2223, 0.8132, 0.2223, 0.7171, 0.3211, 0.7171, 0.3211, 0.8132, 0.4966, 0.9726, 0.4986, 0.9799, 0.4966, 0.9873, 0.4926, 0.9873, 0.4926, 0.9726, 0.4926, 0.9726, 0.4926, 0.9873, 0.4466, 0.9873, 0.4466, 0.9726, 0.9776, 0.7091, 0.9699, 0.7091, 0.9699, 0.6631, 0.9776, 0.6631, 0.9892, 0.6631, 0.9892, 0.7091, 0.9852, 0.7091, 0.9852, 0.6631, 0.9659, 0.7091, 0.9659, 0.6631, 0.9699, 0.6631, 0.9699, 0.7091, 0.9852, 0.7091, 0.9776, 0.7091, 0.9776, 0.6631, 0.9852, 0.6631, 0.548, 0.9284, 0.7111, 0.9284, 0.7111, 0.9347, 0.548, 0.9347, 0.1926, 0.9505, 0.1926, 0.9561, 0.04964, 0.9561, 0.04964, 0.9505, 0.1926, 0.9586, 0.04966, 0.9585, 0.04964, 0.9561, 0.1926, 0.9561, 0.1938, 0.9505, 0.1938, 0.9561, 0.1926, 0.9561, 0.1926, 0.9505, 0.04838, 0.9561, 0.04838, 0.9505, 0.04964, 0.9505, 0.04964, 0.9561, 0.04963, 0.948, 0.1925, 0.948, 0.1926, 0.9505, 0.04964, 0.9505, 0.7757, 0.9118, 0.6328, 0.9118, 0.6328, 0.9063, 0.7757, 0.9063, 0.004914, 0.9789, 0.004914, 0.9726, 0.168, 0.9726, 0.168, 0.9789, 0.7757, 0.9063, 0.6328, 0.9063, 0.6327, 0.9038, 0.7757, 0.9038, 0.7757, 0.9118, 0.7757, 0.9063, 0.7769, 0.9063, 0.7769, 0.9118, 0.6328, 0.9063, 0.6328, 0.9118, 0.6315, 0.9118, 0.6315, 0.9063, 0.6328, 0.9118, 0.7757, 0.9118, 0.7757, 0.9143, 0.6328, 0.9143, 0.4466, 0.9726, 0.4466, 0.9873, 0.4426, 0.9873, 0.4405, 0.9799, 0.4426, 0.9726])
me_plane.materials.append(mat_workbench)
me_plane.use_remesh_fix_poles = True
me_plane.use_remesh_preserve_attributes = False
me_plane.use_paint_bone_selection = False
me_plane.use_paint_mask = True
me_plane.update()
me_cube = bpy.data.meshes.new('Cube')
me_cube.from_pydata([(-1.3, -0.8216, 0.0), (-1.3, -0.8216, 0.984), (-1.3, 0.8216, 0.0), (-1.3, 0.8216, 0.984), (1.3, -0.8216, 0.0), (1.3, -0.8216, 0.984), (1.3, 0.8216, 0.0), (1.3, 0.8216, 0.984)], [], [(0, 1, 3, 2), (2, 3, 7, 6), (6, 7, 5, 4), (4, 5, 1, 0), (2, 6, 4, 0), (7, 3, 1, 5)])
_uv = me_cube.uv_layers.new(name='UVMap')
_uv.uv.foreach_set('vector', [0.375, 0.0, 0.625, 0.0, 0.625, 0.25, 0.375, 0.25, 0.375, 0.25, 0.625, 0.25, 0.625, 0.5, 0.375, 0.5, 0.375, 0.5, 0.625, 0.5, 0.625, 0.75, 0.375, 0.75, 0.375, 0.75, 0.625, 0.75, 0.625, 1.0, 0.375, 1.0, 0.125, 0.5, 0.375, 0.5, 0.375, 0.75, 0.125, 0.75, 0.625, 0.5, 0.875, 0.5, 0.875, 0.75, 0.625, 0.75])
me_cube.update()

# ---- objects
ob_workbench = bpy.data.objects.new('workbench', me_plane)
ob_workbench_collider = bpy.data.objects.new('workbench_collider', me_cube)

# ---- transforms, parenting, visibility, modifiers, constraints
ob_workbench.location = (0.0, 0.0, 0.0)
_vg = ob_workbench.vertex_groups.new(name='Group')
_m = ob_workbench.modifiers.new('Auto Smooth', 'NODES')
_m.node_group = ng_auto_smooth
_gi = [s.identifier for s in ng_auto_smooth.interface.items_tree if s.item_type == 'SOCKET' and s.in_out == 'INPUT']
_m[_gi[1]] = 3.142  # Angle
ob_workbench_collider.location = (0.0, 0.0, 0.0)
ob_workbench_collider.display_type = 'BOUNDS'

# ---- collection membership
col_collection.objects.link(ob_workbench)
col_collection.objects.link(ob_workbench_collider)

# ---- scene / render settings (as saved in the file)
scene.frame_start = 1; scene.frame_end = 250; scene.frame_set(67)
scene.render.engine = 'CYCLES'
scene.cycles.use_denoising = False
scene.cycles.sampling_pattern = 'TABULATED_SOBOL'
scene.cycles.use_light_tree = False
scene.view_settings.view_transform = 'Filmic'
bpy.context.view_layer.update()

# ---- added for rendering (the .blend has no active camera): camera
cam_auto = bpy.data.cameras.new('AutoCamera')
cam_auto.lens = 50.0
cam_auto.sensor_width = 36.0
cam_auto.clip_end = 1000.0
ob_auto_camera = bpy.data.objects.new('AutoCamera', cam_auto)
scene.collection.objects.link(ob_auto_camera)
ob_auto_camera.location = (3.19222, -3.83066, 3.33607)
ob_auto_camera.rotation_euler = (1.09748, -7.21219e-08, 0.694738)
scene.camera = ob_auto_camera
bpy.context.view_layer.update()
